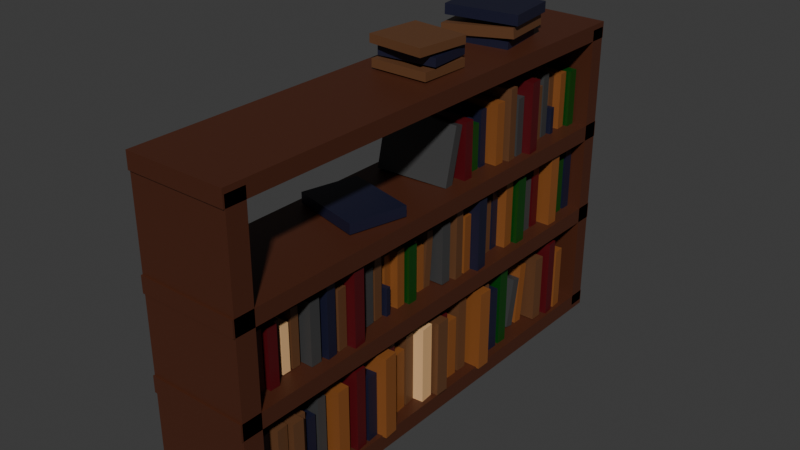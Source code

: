 # Source: BookShelf.blend  (saved by Blender 4.2.66; exported with 4.5.12 LTS)
import bpy
from mathutils import Matrix  # noqa: F401  (used for matrix-valued properties, if any)

bpy.ops.wm.read_factory_settings(use_empty=True)
scene = bpy.context.scene
scene.name = 'Scene'

# ---- collections
col_collection = bpy.data.collections.new('Collection'); scene.collection.children.link(col_collection)

# ---- materials (node trees are filled in below, after node groups)
mat_woodenbookshelf = bpy.data.materials.new('WoodenBookShelf')
mat_tan1 = bpy.data.materials.new('tan1')
mat_tan2 = bpy.data.materials.new('tan2')
mat_greenbook = bpy.data.materials.new('Greenbook')
mat_darkred = bpy.data.materials.new('darkRed')
mat_darkblue = bpy.data.materials.new('darkBlue')
mat_dirtybeige = bpy.data.materials.new('dirtyBeige')
mat_grey = bpy.data.materials.new('Grey')

# ---- material node trees
mat_woodenbookshelf.use_nodes = True; mat_woodenbookshelf.node_tree.nodes.clear()
_N = mat_woodenbookshelf.node_tree.nodes; _L = mat_woodenbookshelf.node_tree.links
n0 = _N.new('ShaderNodeBsdfPrincipled'); n0.name = 'Principled BSDF'; n0.location = (10, 300)
n0.inputs[0].default_value = (0.07257, 0.01924, 0.007731, 1.0)
n1 = _N.new('ShaderNodeOutputMaterial'); n1.name = 'Material Output'; n1.location = (300, 300)
_L.new(n0.outputs[0], n1.inputs[0])
n1.is_active_output = True
mat_tan1.use_nodes = True; mat_tan1.node_tree.nodes.clear()
_N = mat_tan1.node_tree.nodes; _L = mat_tan1.node_tree.links
n0 = _N.new('ShaderNodeBsdfPrincipled'); n0.name = 'Principled BSDF'; n0.location = (10, 300)
n0.inputs[0].default_value = (0.8001, 0.4836, 0.2271, 1.0)
n1 = _N.new('ShaderNodeOutputMaterial'); n1.name = 'Material Output'; n1.location = (300, 300)
_L.new(n0.outputs[0], n1.inputs[0])
n1.is_active_output = True
mat_tan2.use_nodes = True; mat_tan2.node_tree.nodes.clear()
_N = mat_tan2.node_tree.nodes; _L = mat_tan2.node_tree.links
n0 = _N.new('ShaderNodeBsdfPrincipled'); n0.name = 'Principled BSDF'; n0.location = (10, 300)
n0.inputs[0].default_value = (0.2423, 0.08019, 0.0175, 1.0)
n1 = _N.new('ShaderNodeOutputMaterial'); n1.name = 'Material Output'; n1.location = (300, 300)
_L.new(n0.outputs[0], n1.inputs[0])
n1.is_active_output = True
mat_greenbook.use_nodes = True; mat_greenbook.node_tree.nodes.clear()
_N = mat_greenbook.node_tree.nodes; _L = mat_greenbook.node_tree.links
n0 = _N.new('ShaderNodeBsdfPrincipled'); n0.name = 'Principled BSDF'; n0.location = (10, 300)
n0.inputs[0].default_value = (0.001124, 0.05224, 0.002613, 1.0)
n1 = _N.new('ShaderNodeOutputMaterial'); n1.name = 'Material Output'; n1.location = (300, 300)
_L.new(n0.outputs[0], n1.inputs[0])
n1.is_active_output = True
mat_darkred.use_nodes = True; mat_darkred.node_tree.nodes.clear()
_N = mat_darkred.node_tree.nodes; _L = mat_darkred.node_tree.links
n0 = _N.new('ShaderNodeBsdfPrincipled'); n0.name = 'Principled BSDF'; n0.location = (10, 300)
n0.inputs[0].default_value = (0.08666, 0.002105, 0.005153, 1.0)
n1 = _N.new('ShaderNodeOutputMaterial'); n1.name = 'Material Output'; n1.location = (300, 300)
_L.new(n0.outputs[0], n1.inputs[0])
n1.is_active_output = True
mat_darkblue.use_nodes = True; mat_darkblue.node_tree.nodes.clear()
_N = mat_darkblue.node_tree.nodes; _L = mat_darkblue.node_tree.links
n0 = _N.new('ShaderNodeBsdfPrincipled'); n0.name = 'Principled BSDF'; n0.location = (10, 300)
n0.inputs[0].default_value = (0.008831, 0.00969, 0.03009, 1.0)
n1 = _N.new('ShaderNodeOutputMaterial'); n1.name = 'Material Output'; n1.location = (300, 300)
_L.new(n0.outputs[0], n1.inputs[0])
n1.is_active_output = True
mat_dirtybeige.use_nodes = True; mat_dirtybeige.node_tree.nodes.clear()
_N = mat_dirtybeige.node_tree.nodes; _L = mat_dirtybeige.node_tree.links
n0 = _N.new('ShaderNodeBsdfPrincipled'); n0.name = 'Principled BSDF'; n0.location = (10, 300)
n0.inputs[0].default_value = (0.1254, 0.05194, 0.02045, 1.0)
n1 = _N.new('ShaderNodeOutputMaterial'); n1.name = 'Material Output'; n1.location = (300, 300)
_L.new(n0.outputs[0], n1.inputs[0])
n1.is_active_output = True
mat_grey.use_nodes = True; mat_grey.node_tree.nodes.clear()
_N = mat_grey.node_tree.nodes; _L = mat_grey.node_tree.links
n0 = _N.new('ShaderNodeBsdfPrincipled'); n0.name = 'Principled BSDF'; n0.location = (10, 300)
n0.inputs[0].default_value = (0.04864, 0.04864, 0.04864, 1.0)
n1 = _N.new('ShaderNodeOutputMaterial'); n1.name = 'Material Output'; n1.location = (300, 300)
_L.new(n0.outputs[0], n1.inputs[0])
n1.is_active_output = True

# ---- world
world_world = bpy.data.worlds.new('World'); scene.world = world_world
world_world.use_nodes = True; world_world.node_tree.nodes.clear()
_N = world_world.node_tree.nodes; _L = world_world.node_tree.links
n0 = _N.new('ShaderNodeOutputWorld'); n0.name = 'World Output'; n0.location = (300, 300)
n1 = _N.new('ShaderNodeBackground'); n1.name = 'Background'; n1.location = (10, 300)
n1.inputs[0].default_value = (0.05088, 0.05088, 0.05088, 1.0)
_L.new(n1.outputs[0], n0.inputs[0])
n0.is_active_output = True
world_world.color = (0.05088, 0.05088, 0.05088)
world_world.sun_shadow_jitter_overblur = 0.0

# ---- meshes
me_cube_012 = bpy.data.meshes.new('Cube.012')
me_cube_012.from_pydata([(-1.0, -1.0, -1.0), (-1.0, -1.0, 1.0), (-1.0, 1.0, -1.0), (-1.0, 1.0, 1.0), (1.0, -1.0, -1.0), (1.0, -1.0, 1.0), (1.0, 1.0, -1.0), (1.0, 1.0, 1.0), (-0.9443, -40.9, -1.247), (-0.9443, -40.9, 6.14), (-0.9443, -38.25, -1.247), (-0.9443, -38.25, 6.14), (0.9443, -40.9, -1.247), (0.9443, -40.9, 6.14), (0.9443, -38.25, -1.247), (0.9443, -38.25, 6.14), (-0.9443, -41.13, -1.363), (-0.9443, -41.13, -0.9733), (-0.9443, 24.74, -1.363), (-0.9443, 24.74, -0.9733), (0.9443, -41.13, -1.363), (0.9443, -41.13, -0.9733), (0.9443, 24.74, -1.363), (0.9443, 24.74, -0.9733), (-0.9443, -41.13, 1.174), (-0.9443, -41.13, 1.563), (-0.9443, 24.74, 1.174), (-0.9443, 24.74, 1.563), (0.9443, -41.13, 1.174), (0.9443, -41.13, 1.563), (0.9443, 24.74, 1.174), (0.9443, 24.74, 1.563), (-0.9443, -41.13, 3.39), (-0.9443, -41.13, 3.779), (-0.9443, 24.74, 3.39), (-0.9443, 24.74, 3.779), (0.9443, -41.13, 3.39), (0.9443, -41.13, 3.779), (0.9443, 24.74, 3.39), (0.9443, 24.74, 3.779), (-0.9443, -41.13, 5.877), (-0.9443, -41.13, 6.267), (-0.9443, 24.74, 5.877), (-0.9443, 24.74, 6.267), (0.9443, -41.13, 5.877), (0.9443, -41.13, 6.267), (0.9443, 24.74, 5.877), (0.9443, 24.74, 6.267), (-0.9443, 22.39, -1.247), (-0.9443, 22.39, 6.14), (-0.9443, 24.62, -1.247), (-0.9443, 24.62, 6.14), (0.9443, 22.39, -1.247), (0.9443, 22.39, 6.14), (0.9443, 24.62, -1.247), (0.9443, 24.62, 6.14), (-0.9443, -9.139, -0.9883), (-0.9443, -9.139, 0.9002), (-0.9443, -7.251, -0.9883), (-0.9443, -7.251, 0.9002), (0.9443, -9.139, -0.9883), (0.9443, -9.139, 0.9002), (0.9443, -7.251, -0.9883), (0.9443, -7.251, 0.9002), (-0.7548, -5.252, -0.9733), (-0.7548, -5.252, 0.5364), (-0.7548, -3.742, -0.9733), (-0.7548, -3.742, 0.5364), (0.7548, -5.252, -0.9733), (0.7548, -5.252, 0.5364), (0.7548, -3.742, -0.9733), (0.7548, -3.742, 0.5364), (-0.7548, -3.207, -0.9768), (-0.7548, -3.207, 0.8887), (-0.7548, -1.697, -0.9768), (-0.7548, -1.697, 0.8887), (0.7548, -3.207, -0.9768), (0.7548, -3.207, 0.8887), (0.7548, -1.697, -0.9768), (0.7548, -1.697, 0.8887), (-0.7548, -7.132, -0.9832), (-0.7548, -7.132, 0.7997), (-0.7548, -5.623, -0.9832), (-0.7548, -5.623, 0.7997), (0.7548, -7.132, -0.9832), (0.7548, -7.132, 0.7997), (0.7548, -5.623, -0.9832), (0.7548, -5.623, 0.7997), (-0.7994, 3.117, -0.9841), (-0.7994, 3.117, 0.6147), (-0.7994, 4.715, -0.9841), (-0.7994, 4.715, 0.6147), (0.7994, 3.117, -0.9841), (0.7994, 3.117, 0.6147), (0.7994, 4.715, -0.9841), (0.7994, 4.715, 0.6147), (-0.7994, 5.282, -0.9878), (-0.7994, 5.282, 0.9878), (-0.7994, 6.881, -0.9878), (-0.7994, 6.881, 0.9878), (0.7994, 5.282, -0.9878), (0.7994, 5.282, 0.9878), (0.7994, 6.881, -0.9878), (0.7994, 6.881, 0.9878), (-0.7994, 1.125, -0.9946), (-0.7994, 1.125, 0.8936), (-0.7994, 2.724, -0.9946), (-0.7994, 2.724, 0.8936), (0.7994, 1.125, -0.9946), (0.7994, 1.125, 0.8936), (0.7994, 2.724, -0.9946), (0.7994, 2.724, 0.8936), (0.8416, -9.495, -0.9883), (0.8416, -9.495, 0.9002), (0.8651, -11.38, -0.9883), (0.8651, -11.38, 0.9002), (-1.039, -10.71, -0.9883), (-1.039, -10.71, 0.9002), (-1.016, -12.59, -0.9883), (-1.016, -12.59, 0.9002), (0.7013, -13.49, -0.9733), (0.7013, -13.49, 0.5364), (0.7201, -14.99, -0.9733), (0.7201, -14.99, 0.5364), (-0.8023, -14.46, -0.9733), (-0.8023, -14.46, 0.5364), (-0.7835, -15.96, -0.9733), (-0.7835, -15.96, 0.5364), (0.7268, -15.53, -0.9768), (0.7268, -15.53, 0.8887), (0.7456, -17.03, -0.9768), (0.7456, -17.03, 0.8887), (-0.7768, -16.49, -0.9768), (-0.7768, -16.49, 0.8887), (-0.758, -18.0, -0.9768), (-0.758, -18.0, 0.8887), (0.6779, -11.62, -0.9832), (0.6779, -11.62, 0.7997), (0.6967, -13.12, -0.9832), (0.6967, -13.12, 0.7997), (-0.8257, -12.58, -0.9832), (-0.8257, -12.58, 0.7997), (-0.8069, -14.09, -0.9832), (-0.8069, -14.09, 0.7997), (0.9985, -17.57, -1.0), (0.9985, -17.57, 1.0), (1.023, -19.56, -1.0), (1.023, -19.56, 1.0), (-0.9935, -18.85, -1.0), (-0.9935, -18.85, 1.0), (-0.9686, -20.84, -1.0), (-0.9686, -20.84, 1.0), (0.85, -19.8, -0.9841), (0.85, -19.8, 0.6147), (0.8699, -21.4, -0.9841), (0.8699, -21.4, 0.6147), (-0.7424, -20.83, -0.9841), (-0.7424, -20.83, 0.6147), (-0.7225, -22.42, -0.9841), (-0.7225, -22.42, 0.6147), (0.8769, -21.96, -0.9878), (0.8769, -21.96, 0.9878), (0.8969, -23.55, -0.9878), (0.8969, -23.55, 0.9878), (-0.7154, -22.99, -0.9878), (-0.7154, -22.99, 0.9878), (-0.6955, -24.58, -0.9878), (-0.6955, -24.58, 0.9878), (-0.7931, -32.91, -0.9711), (-0.7931, -32.91, 0.6079), (-0.7931, -31.33, -0.9711), (-0.7931, -31.33, 0.6079), (0.786, -32.91, -0.9711), (0.786, -32.91, 0.6079), (0.786, -31.33, -0.9711), (0.786, -31.33, 0.6079), (-0.6347, -29.66, -0.9586), (-0.6347, -29.66, 0.3037), (-0.6347, -28.4, -0.9586), (-0.6347, -28.4, 0.3037), (0.6276, -29.66, -0.9586), (0.6276, -29.66, 0.3037), (0.6276, -28.4, -0.9586), (0.6276, -28.4, 0.3037), (-0.6347, -27.95, -0.9615), (-0.6347, -27.95, 0.5983), (-0.6347, -26.69, -0.9615), (-0.6347, -26.69, 0.5983), (0.6276, -27.95, -0.9615), (0.6276, -27.95, 0.5983), (0.6276, -26.69, -0.9615), (0.6276, -26.69, 0.5983), (-0.6347, -31.23, -0.9669), (-0.6347, -31.23, 0.5239), (-0.6347, -29.97, -0.9669), (-0.6347, -29.97, 0.5239), (0.6276, -31.23, -0.9669), (0.6276, -31.23, 0.5239), (0.6276, -29.97, -0.9669), (0.6276, -29.97, 0.5239), (-0.8397, -26.11, -0.9578), (-0.8397, -26.11, 0.7144), (-0.8397, -24.43, -0.9578), (-0.8397, -24.43, 0.7144), (0.8326, -26.11, -0.9578), (0.8326, -26.11, 0.7144), (0.8326, -24.43, -0.9578), (0.8326, -24.43, 0.7144), (0.7001, -33.21, -0.9711), (0.7001, -33.21, 0.6079), (0.7198, -34.78, -0.9711), (0.7198, -34.78, 0.6079), (-0.8726, -34.22, -0.9711), (-0.8726, -34.22, 0.6079), (-0.8529, -35.79, -0.9711), (-0.8529, -35.79, 0.6079), (0.5632, -34.98, -0.9669), (0.5632, -34.98, 0.5239), (0.579, -36.24, -0.9669), (0.579, -36.24, 0.5239), (-0.6939, -35.79, -0.9669), (-0.6939, -35.79, 0.5239), (-0.6782, -37.05, -0.9669), (-0.6782, -37.05, 0.5239), (-0.8226, 8.208, 1.544), (-0.8226, 8.208, 3.187), (-0.8226, 9.851, 1.544), (-0.8226, 9.851, 3.187), (0.8204, 8.208, 1.544), (0.8204, 8.208, 3.187), (0.8204, 9.851, 1.544), (0.8204, 9.851, 3.187), (-0.6578, 11.59, 1.557), (-0.6578, 11.59, 2.87), (-0.6578, 12.9, 1.557), (-0.6578, 12.9, 2.87), (0.6555, 11.59, 1.557), (0.6555, 11.59, 2.87), (0.6555, 12.9, 1.557), (0.6555, 12.9, 2.87), (-0.6578, 13.37, 1.554), (-0.6578, 13.37, 3.177), (-0.6578, 14.68, 1.554), (-0.6578, 14.68, 3.177), (0.6555, 13.37, 1.554), (0.6555, 13.37, 3.177), (0.6555, 14.68, 1.554), (0.6555, 14.68, 3.177), (-0.6578, 9.954, 1.548), (-0.6578, 9.954, 3.099), (-0.6578, 11.27, 1.548), (-0.6578, 11.27, 3.099), (0.6555, 9.954, 1.548), (0.6555, 9.954, 3.099), (0.6555, 11.27, 1.548), (0.6555, 11.27, 3.099), (-0.8711, 15.29, 1.557), (-0.8711, 15.29, 3.297), (-0.8711, 17.03, 1.557), (-0.8711, 17.03, 3.297), (0.8688, 15.29, 1.557), (0.8688, 15.29, 3.297), (0.8688, 17.03, 1.557), (0.8688, 17.03, 3.297), (-0.6966, 18.87, 1.57), (-0.6966, 18.87, 2.961), (-0.6966, 20.26, 1.57), (-0.6966, 20.26, 2.961), (0.6943, 18.87, 1.57), (0.6943, 18.87, 2.961), (0.6943, 20.26, 1.57), (0.6943, 20.26, 2.961), (-0.6966, 20.75, 1.567), (-0.6966, 20.75, 3.286), (-0.6966, 22.14, 1.567), (-0.6966, 22.14, 3.286), (0.6943, 20.75, 1.567), (0.6943, 20.75, 3.286), (0.6943, 22.14, 1.567), (0.6943, 22.14, 3.286), (-0.6966, 17.14, 1.561), (-0.6966, 17.14, 3.204), (-0.6966, 18.53, 1.561), (-0.6966, 18.53, 3.204), (0.6943, 17.14, 1.561), (0.6943, 17.14, 3.204), (0.6943, 18.53, 1.561), (0.6943, 18.53, 3.204), (0.731, 7.898, 1.555), (0.731, 7.898, 3.198), (0.7515, 6.262, 1.555), (0.7515, 6.262, 3.198), (-0.9054, 6.845, 1.555), (-0.9054, 6.845, 3.198), (-0.8849, 5.208, 1.555), (-0.8849, 5.208, 3.198), (0.609, 4.424, 1.568), (0.609, 4.424, 2.882), (0.6254, 3.116, 1.568), (0.6254, 3.116, 2.882), (-0.6991, 3.582, 1.568), (-0.6991, 3.582, 2.882), (-0.6827, 2.274, 1.568), (-0.6827, 2.274, 2.882), (0.6312, 2.652, 1.565), (0.6312, 2.652, 3.188), (0.6475, 1.344, 1.565), (0.6475, 1.344, 3.188), (-0.6769, 1.81, 1.565), (-0.6769, 1.81, 3.188), (-0.6606, 0.5021, 1.565), (-0.6606, 0.5021, 3.188), (0.5886, 6.053, 1.56), (0.5886, 6.053, 3.111), (0.605, 4.745, 1.56), (0.605, 4.745, 3.111), (-0.7195, 5.211, 1.56), (-0.7195, 5.211, 3.111), (-0.7031, 3.903, 1.56), (-0.7031, 3.903, 3.111), (0.8675, 0.8767, 1.545), (0.8675, 0.8767, 3.285), (0.8892, -0.8563, 1.545), (0.8892, -0.8563, 3.285), (-0.8654, -0.2388, 1.545), (-0.8654, -0.2388, 3.285), (-0.8438, -1.972, 1.545), (-0.8438, -1.972, 3.285), (0.7383, -1.07, 1.559), (0.7383, -1.07, 2.95), (0.7556, -2.456, 1.559), (0.7556, -2.456, 2.95), (-0.647, -1.962, 1.559), (-0.647, -1.962, 2.95), (-0.6297, -3.347, 1.559), (-0.6297, -3.347, 2.95), (0.7618, -2.947, 1.556), (0.7618, -2.947, 3.274), (0.7791, -4.332, 1.556), (0.7791, -4.332, 3.274), (-0.6235, -3.838, 1.556), (-0.6235, -3.838, 3.274), (-0.6062, -5.224, 1.556), (-0.6062, -5.224, 3.274), (-0.6911, -12.47, 1.556), (-0.6911, -12.47, 2.929), (-0.6911, -11.1, 1.556), (-0.6911, -11.1, 2.929), (0.6826, -12.47, 1.556), (0.6826, -12.47, 2.929), (0.6826, -11.1, 1.556), (0.6826, -11.1, 2.929), (-0.5533, -9.645, 1.555), (-0.5533, -9.645, 2.653), (-0.5533, -8.547, 1.555), (-0.5533, -8.547, 2.653), (0.5448, -9.645, 1.555), (0.5448, -9.645, 2.653), (0.5448, -8.547, 1.555), (0.5448, -8.547, 2.653), (-0.5533, -8.461, 1.563), (-0.5533, -7.851, 2.915), (-0.5533, -7.366, 1.547), (-0.5533, -6.756, 2.899), (0.5448, -8.461, 1.563), (0.5448, -7.851, 2.915), (0.5448, -7.366, 1.547), (0.5448, -6.756, 2.899), (-0.5533, -11.01, 1.559), (-0.5533, -11.01, 2.856), (-0.5533, -9.915, 1.559), (-0.5533, -9.915, 2.856), (0.5448, -11.01, 1.559), (0.5448, -11.01, 2.856), (0.5448, -9.915, 1.559), (0.5448, -9.915, 2.856), (-0.7316, -6.552, 1.582), (-0.7316, -6.552, 3.037), (-0.7316, -5.097, 1.582), (-0.7316, -5.097, 3.037), (0.7232, -6.552, 1.582), (0.7232, -6.552, 3.037), (0.7232, -5.097, 1.582), (0.7232, -5.097, 3.037), (0.6079, -12.73, 1.556), (0.6079, -12.73, 2.929), (0.6251, -14.1, 1.556), (0.6251, -14.1, 2.929), (-0.7603, -13.61, 1.556), (-0.7603, -13.61, 2.929), (-0.7431, -14.98, 1.556), (-0.7431, -14.98, 2.929), (0.4889, -14.27, 1.559), (0.4889, -14.27, 2.856), (0.5026, -15.37, 1.559), (0.5026, -15.37, 2.856), (-0.6048, -14.98, 1.559), (-0.6048, -14.98, 2.856), (-0.5911, -16.07, 1.559), (-0.5911, -16.07, 2.856), (0.6169, 21.19, -0.9662), (0.6169, 21.19, 0.2579), (0.6322, 19.97, -0.9662), (0.6322, 19.97, 0.2579), (-0.6023, 20.41, -0.9662), (-0.6023, 20.41, 0.2579), (-0.587, 19.19, -0.9662), (-0.587, 19.19, 0.2579), (0.85, 19.59, -0.9841), (0.85, 19.59, 0.6147), (0.8699, 18.0, -0.9841), (0.8699, 18.0, 0.6147), (-0.7424, 18.56, -0.9841), (-0.7424, 18.56, 0.6147), (-0.7225, 16.97, -0.9841), (-0.7225, 16.97, 0.6147), (0.8769, 17.43, -0.9878), (0.8769, 17.43, 0.9878), (0.8969, 15.84, -0.9878), (0.8969, 15.84, 0.9878), (-0.7154, 16.41, -0.9878), (-0.7154, 16.41, 0.9878), (-0.6955, 14.81, -0.9878), (-0.6955, 14.81, 0.9878), (-0.6347, 9.056, -0.9258), (-0.6347, 10.34, 0.315), (-0.6347, 10.3, -0.9676), (-0.6347, 11.58, 0.2732), (0.6276, 9.056, -0.9258), (0.6276, 10.34, 0.315), (0.6276, 10.3, -0.9676), (0.6276, 11.58, 0.2732), (-0.6347, 11.06, -0.976), (-0.6347, 11.88, 0.5769), (-0.6347, 12.32, -0.9975), (-0.6347, 13.14, 0.5553), (0.6276, 11.06, -0.976), (0.6276, 11.88, 0.5769), (0.6276, 12.32, -0.9975), (0.6276, 13.14, 0.5553), (-0.6347, 7.514, -0.9579), (-0.6347, 6.8, 0.5272), (-0.6347, 8.771, -0.9383), (-0.6347, 8.057, 0.5469), (0.6276, 7.514, -0.9579), (0.6276, 6.8, 0.5272), (0.6276, 8.771, -0.9383), (0.6276, 8.057, 0.5469), (-0.8397, 13.29, -0.9578), (-0.8397, 13.29, 0.7144), (-0.8397, 14.96, -0.9578), (-0.8397, 14.96, 0.7144), (0.8326, 13.29, -0.9578), (0.8326, 13.29, 0.7144), (0.8326, 14.96, -0.9578), (0.8326, 14.96, 0.7144), (0.6442, -15.57, 1.556), (0.6442, -15.57, 2.235), (0.6527, -16.24, 1.556), (0.6527, -16.24, 2.235), (-0.03265, -16.0, 1.556), (-0.03265, -16.0, 2.235), (-0.02419, -16.68, 1.556), (-0.02419, -16.68, 2.235), (0.609, -18.25, 1.58), (0.609, -18.25, 2.893), (0.6254, -19.56, 1.58), (0.6254, -19.56, 2.893), (-0.6991, -19.09, 1.58), (-0.6991, -19.09, 2.893), (-0.6827, -20.4, 1.58), (-0.6827, -20.4, 2.893), (0.6312, -20.02, 1.577), (0.6312, -20.02, 3.2), (0.6475, -21.33, 1.577), (0.6475, -21.33, 3.2), (-0.6769, -20.87, 1.577), (-0.6769, -20.87, 3.2), (-0.6606, -22.17, 1.577), (-0.6606, -22.17, 3.2), (0.5886, -16.62, 1.571), (0.5886, -16.62, 3.122), (0.605, -17.93, 1.571), (0.605, -17.93, 3.122), (-0.7195, -17.46, 1.571), (-0.7195, -17.46, 3.122), (-0.7031, -18.77, 1.571), (-0.7031, -18.77, 3.122), (0.8675, -21.8, 1.557), (0.8675, -21.8, 3.297), (0.8892, -23.53, 1.557), (0.8892, -23.53, 3.297), (-0.8654, -22.91, 1.557), (-0.8654, -22.91, 3.297), (-0.8438, -24.65, 1.557), (-0.8438, -24.65, 3.297), (0.7383, -23.75, 1.57), (0.7383, -23.75, 2.961), (0.7556, -25.13, 1.57), (0.7556, -25.13, 2.961), (-0.647, -24.64, 1.57), (-0.647, -24.64, 2.961), (-0.6297, -26.02, 1.57), (-0.6297, -26.02, 2.961), (0.7618, -25.62, 1.567), (0.7618, -25.62, 3.286), (0.7791, -27.01, 1.567), (0.7791, -27.01, 3.286), (-0.6235, -26.51, 1.567), (-0.6235, -26.51, 3.286), (-0.6062, -27.9, 1.567), (-0.6062, -27.9, 3.286), (-0.6911, -35.15, 1.567), (-0.6911, -35.15, 2.941), (-0.6911, -33.77, 1.567), (-0.6911, -33.77, 2.941), (0.6826, -35.15, 1.567), (0.6826, -35.15, 2.941), (0.6826, -33.77, 1.567), (0.6826, -33.77, 2.941), (-0.5533, -32.32, 1.578), (-0.5533, -32.32, 2.676), (-0.5533, -31.22, 1.578), (-0.5533, -31.22, 2.676), (0.5448, -32.32, 1.578), (0.5448, -32.32, 2.676), (0.5448, -31.22, 1.578), (0.5448, -31.22, 2.676), (-0.5533, -30.83, 1.575), (-0.5533, -30.83, 2.932), (-0.5533, -29.74, 1.575), (-0.5533, -29.74, 2.932), (0.5448, -30.83, 1.575), (0.5448, -30.83, 2.932), (0.5448, -29.74, 1.575), (0.5448, -29.74, 2.932), (-0.5533, -33.69, 1.571), (-0.5533, -33.69, 2.868), (-0.5533, -32.59, 1.571), (-0.5533, -32.59, 2.868), (0.5448, -33.69, 1.571), (0.5448, -33.69, 2.868), (0.5448, -32.59, 1.571), (0.5448, -32.59, 2.868), (-0.7316, -29.23, 1.57), (-0.7316, -29.23, 3.025), (-0.7316, -27.77, 1.57), (-0.7316, -27.77, 3.025), (0.7232, -29.23, 1.57), (0.7232, -29.23, 3.025), (0.7232, -27.77, 1.57), (0.7232, -27.77, 3.025), (0.6079, -35.41, 1.567), (0.6079, -35.41, 2.941), (0.6251, -36.78, 1.567), (0.6251, -36.78, 2.941), (-0.7603, -36.29, 1.567), (-0.7603, -36.29, 2.941), (-0.7431, -37.66, 1.567), (-0.7431, -37.66, 2.941), (0.4889, -36.95, 1.571), (0.4889, -36.95, 2.868), (0.5026, -38.04, 1.571), (0.5026, -38.04, 2.868), (-0.6048, -37.65, 1.571), (-0.6048, -37.65, 2.868), (-0.5911, -38.75, 1.571), (-0.5911, -38.75, 2.868), (-0.6911, 20.59, 3.781), (-0.6911, 20.59, 5.154), (-0.6911, 21.96, 3.781), (-0.6911, 21.96, 5.154), (0.6826, 20.59, 3.781), (0.6826, 20.59, 5.154), (0.6826, 21.96, 3.781), (0.6826, 21.96, 5.154), (0.6079, 20.33, 3.781), (0.6079, 20.33, 5.154), (0.6251, 18.96, 3.781), (0.6251, 18.96, 5.154), (-0.7603, 19.45, 3.781), (-0.7603, 19.45, 5.154), (-0.7431, 18.08, 3.781), (-0.7431, 18.08, 5.154), (0.4889, 18.79, 3.784), (0.4889, 18.79, 5.081), (0.5026, 17.69, 3.784), (0.5026, 17.69, 5.081), (-0.6048, 18.08, 3.784), (-0.6048, 18.08, 5.081), (-0.5911, 16.99, 3.784), (-0.5911, 16.99, 5.081), (0.6442, 17.49, 3.746), (0.6442, 17.49, 4.426), (0.6527, 16.82, 3.746), (0.6527, 16.82, 4.426), (-0.03265, 17.06, 3.746), (-0.03265, 17.06, 4.426), (-0.02419, 16.38, 3.746), (-0.02419, 16.38, 4.426), (0.609, 14.81, 3.77), (0.609, 14.81, 5.084), (0.6254, 13.5, 3.77), (0.6254, 13.5, 5.084), (-0.6991, 13.97, 3.77), (-0.6991, 13.97, 5.084), (-0.6827, 12.66, 3.77), (-0.6827, 12.66, 5.084), (0.6312, 13.04, 3.767), (0.6312, 13.04, 5.39), (0.6475, 11.73, 3.767), (0.6475, 11.73, 5.39), (-0.6769, 12.2, 3.767), (-0.6769, 12.2, 5.39), (-0.6606, 10.89, 3.767), (-0.6606, 10.89, 5.39), (0.5886, 16.44, 3.762), (0.5886, 16.44, 5.313), (0.605, 15.13, 3.762), (0.605, 15.13, 5.313), (-0.7195, 15.6, 3.762), (-0.7195, 15.6, 5.313), (-0.7031, 14.29, 3.762), (-0.7031, 14.29, 5.313), (0.8675, 11.26, 3.747), (0.8675, 11.26, 5.487), (0.8892, 9.529, 3.747), (0.8892, 9.529, 5.487), (-0.8654, 10.15, 3.747), (-0.8654, 10.15, 5.487), (-0.8438, 8.414, 3.747), (-0.8438, 8.414, 5.487), (0.7383, 9.315, 3.761), (0.7383, 9.315, 5.152), (0.7556, 7.93, 3.761), (0.7556, 7.93, 5.152), (-0.647, 8.423, 3.761), (-0.647, 8.423, 5.152), (-0.6297, 7.038, 3.761), (-0.6297, 7.038, 5.152), (0.7618, 7.439, 3.758), (0.7618, 7.439, 5.476), (0.7791, 6.053, 3.758), (0.7791, 6.053, 5.476), (-0.6235, 6.547, 3.758), (-0.6235, 6.547, 5.476), (-0.6062, 5.162, 3.758), (-0.6062, 5.162, 5.476), (-0.6911, -2.087, 3.758), (-0.6911, -2.087, 5.131), (-0.6911, -0.7132, 3.758), (-0.6911, -0.7132, 5.131), (0.6826, -2.087, 3.758), (0.6826, -2.087, 5.131), (0.6826, -0.7132, 3.758), (0.6826, -0.7132, 5.131), (-0.5533, 0.7406, 3.769), (-0.5533, 0.7406, 4.867), (-0.5533, 1.839, 3.769), (-0.5533, 1.839, 4.867), (0.5448, 0.7406, 3.769), (0.5448, 0.7406, 4.867), (0.5448, 1.839, 3.769), (0.5448, 1.839, 4.867), (-0.5533, 2.228, 3.766), (-0.5533, 2.228, 5.123), (-0.5533, 3.326, 3.766), (-0.5533, 3.326, 5.123), (0.5448, 2.228, 3.766), (0.5448, 2.228, 5.123), (0.5448, 3.326, 3.766), (0.5448, 3.326, 5.123), (-0.5533, -0.6271, 3.761), (-0.5533, -0.6271, 5.058), (-0.5533, 0.471, 3.761), (-0.5533, 0.471, 5.058), (0.5448, -0.6271, 3.761), (0.5448, -0.6271, 5.058), (0.5448, 0.471, 3.761), (0.5448, 0.471, 5.058), (-0.7316, 3.833, 3.784), (-0.7316, 3.833, 5.239), (-0.7316, 5.288, 3.784), (-0.7316, 5.288, 5.239), (0.7232, 3.833, 3.784), (0.7232, 3.833, 5.239), (0.7232, 5.288, 3.784), (0.7232, 5.288, 5.239), (0.6079, -3.927, 3.729), (0.6079, -2.12, 5.064), (0.6251, -5.256, 3.788), (0.6251, -3.449, 5.122), (-0.7603, -4.783, 3.767), (-0.7603, -2.975, 5.101), (-0.7431, -6.112, 3.825), (-0.7431, -4.304, 5.16), (-0.7602, 12.98, 6.823), (-0.6063, 5.442, 6.845), (-0.7607, 13.0, 7.07), (-0.6068, 5.465, 7.093), (0.599, 14.41, 6.823), (0.7528, 6.87, 6.845), (0.5985, 14.43, 7.07), (0.7524, 6.893, 7.093), (0.5251, 14.32, 6.776), (0.679, 6.788, 6.799), (0.5425, 14.32, 6.529), (0.6964, 6.784, 6.552), (-0.8283, 12.89, 6.617), (-0.6744, 5.351, 6.64), (-0.8109, 12.88, 6.37), (-0.657, 5.346, 6.393), (-0.669, 13.01, 6.248), (-0.5237, 5.892, 6.248), (-0.669, 13.01, 6.446), (-0.5237, 5.892, 6.446), (0.4175, 14.15, 6.248), (0.5628, 7.034, 6.248), (0.4175, 14.15, 6.446), (0.5628, 7.034, 6.446), (-0.589, -1.765, 6.532), (-0.5129, -7.829, 6.551), (-0.5892, -1.746, 6.73), (-0.5131, -7.81, 6.749), (0.5047, -1.058, 6.532), (0.5808, -7.122, 6.551), (0.5045, -1.04, 6.73), (0.5806, -7.104, 6.749), (-0.5101, -1.06, 6.801), (-0.5932, -8.56, 6.823), (-0.5099, -1.041, 6.999), (-0.593, -8.542, 7.021), (0.5846, -1.684, 6.801), (0.5014, -9.184, 6.823), (0.5848, -1.666, 6.999), (0.5016, -9.166, 7.021), (-0.5533, -1.382, 6.286), (-0.5533, -8.573, 6.307), (-0.5533, -1.364, 6.484), (-0.5533, -8.554, 6.505), (0.5448, -1.382, 6.286), (0.5448, -8.573, 6.307), (0.5448, -1.364, 6.484), (0.5448, -8.554, 6.505), (-0.5399, -11.52, 3.806), (-0.8003, -18.9, 3.806), (-0.5399, -11.52, 4.053), (-0.8003, -18.9, 4.053), (0.7919, -13.94, 3.806), (0.5315, -21.32, 3.806), (0.7919, -13.94, 4.053), (0.5315, -21.32, 4.053)], [], [(0, 1, 3, 2), (2, 3, 7, 6), (6, 7, 5, 4), (4, 5, 1, 0), (2, 6, 4, 0), (7, 3, 1, 5), (8, 9, 11, 10), (10, 11, 15, 14), (14, 15, 13, 12), (12, 13, 9, 8), (10, 14, 12, 8), (15, 11, 9, 13), (16, 17, 19, 18), (18, 19, 23, 22), (22, 23, 21, 20), (20, 21, 17, 16), (18, 22, 20, 16), (23, 19, 17, 21), (24, 25, 27, 26), (26, 27, 31, 30), (30, 31, 29, 28), (28, 29, 25, 24), (26, 30, 28, 24), (31, 27, 25, 29), (32, 33, 35, 34), (34, 35, 39, 38), (38, 39, 37, 36), (36, 37, 33, 32), (34, 38, 36, 32), (39, 35, 33, 37), (40, 41, 43, 42), (42, 43, 47, 46), (46, 47, 45, 44), (44, 45, 41, 40), (42, 46, 44, 40), (47, 43, 41, 45), (48, 49, 51, 50), (50, 51, 55, 54), (54, 55, 53, 52), (52, 53, 49, 48), (50, 54, 52, 48), (55, 51, 49, 53), (56, 57, 59, 58), (58, 59, 63, 62), (62, 63, 61, 60), (60, 61, 57, 56), (58, 62, 60, 56), (63, 59, 57, 61), (64, 65, 67, 66), (66, 67, 71, 70), (70, 71, 69, 68), (68, 69, 65, 64), (66, 70, 68, 64), (71, 67, 65, 69), (72, 73, 75, 74), (74, 75, 79, 78), (78, 79, 77, 76), (76, 77, 73, 72), (74, 78, 76, 72), (79, 75, 73, 77), (80, 81, 83, 82), (82, 83, 87, 86), (86, 87, 85, 84), (84, 85, 81, 80), (82, 86, 84, 80), (87, 83, 81, 85), (88, 89, 91, 90), (90, 91, 95, 94), (94, 95, 93, 92), (92, 93, 89, 88), (90, 94, 92, 88), (95, 91, 89, 93), (96, 97, 99, 98), (98, 99, 103, 102), (102, 103, 101, 100), (100, 101, 97, 96), (98, 102, 100, 96), (103, 99, 97, 101), (104, 105, 107, 106), (106, 107, 111, 110), (110, 111, 109, 108), (108, 109, 105, 104), (106, 110, 108, 104), (111, 107, 105, 109), (112, 113, 115, 114), (114, 115, 119, 118), (118, 119, 117, 116), (116, 117, 113, 112), (114, 118, 116, 112), (119, 115, 113, 117), (120, 121, 123, 122), (122, 123, 127, 126), (126, 127, 125, 124), (124, 125, 121, 120), (122, 126, 124, 120), (127, 123, 121, 125), (128, 129, 131, 130), (130, 131, 135, 134), (134, 135, 133, 132), (132, 133, 129, 128), (130, 134, 132, 128), (135, 131, 129, 133), (136, 137, 139, 138), (138, 139, 143, 142), (142, 143, 141, 140), (140, 141, 137, 136), (138, 142, 140, 136), (143, 139, 137, 141), (144, 145, 147, 146), (146, 147, 151, 150), (150, 151, 149, 148), (148, 149, 145, 144), (146, 150, 148, 144), (151, 147, 145, 149), (152, 153, 155, 154), (154, 155, 159, 158), (158, 159, 157, 156), (156, 157, 153, 152), (154, 158, 156, 152), (159, 155, 153, 157), (160, 161, 163, 162), (162, 163, 167, 166), (166, 167, 165, 164), (164, 165, 161, 160), (162, 166, 164, 160), (167, 163, 161, 165), (168, 169, 171, 170), (170, 171, 175, 174), (174, 175, 173, 172), (172, 173, 169, 168), (170, 174, 172, 168), (175, 171, 169, 173), (176, 177, 179, 178), (178, 179, 183, 182), (182, 183, 181, 180), (180, 181, 177, 176), (178, 182, 180, 176), (183, 179, 177, 181), (184, 185, 187, 186), (186, 187, 191, 190), (190, 191, 189, 188), (188, 189, 185, 184), (186, 190, 188, 184), (191, 187, 185, 189), (192, 193, 195, 194), (194, 195, 199, 198), (198, 199, 197, 196), (196, 197, 193, 192), (194, 198, 196, 192), (199, 195, 193, 197), (200, 201, 203, 202), (202, 203, 207, 206), (206, 207, 205, 204), (204, 205, 201, 200), (202, 206, 204, 200), (207, 203, 201, 205), (208, 209, 211, 210), (210, 211, 215, 214), (214, 215, 213, 212), (212, 213, 209, 208), (210, 214, 212, 208), (215, 211, 209, 213), (216, 217, 219, 218), (218, 219, 223, 222), (222, 223, 221, 220), (220, 221, 217, 216), (218, 222, 220, 216), (223, 219, 217, 221), (224, 225, 227, 226), (226, 227, 231, 230), (230, 231, 229, 228), (228, 229, 225, 224), (226, 230, 228, 224), (231, 227, 225, 229), (232, 233, 235, 234), (234, 235, 239, 238), (238, 239, 237, 236), (236, 237, 233, 232), (234, 238, 236, 232), (239, 235, 233, 237), (240, 241, 243, 242), (242, 243, 247, 246), (246, 247, 245, 244), (244, 245, 241, 240), (242, 246, 244, 240), (247, 243, 241, 245), (248, 249, 251, 250), (250, 251, 255, 254), (254, 255, 253, 252), (252, 253, 249, 248), (250, 254, 252, 248), (255, 251, 249, 253), (256, 257, 259, 258), (258, 259, 263, 262), (262, 263, 261, 260), (260, 261, 257, 256), (258, 262, 260, 256), (263, 259, 257, 261), (264, 265, 267, 266), (266, 267, 271, 270), (270, 271, 269, 268), (268, 269, 265, 264), (266, 270, 268, 264), (271, 267, 265, 269), (272, 273, 275, 274), (274, 275, 279, 278), (278, 279, 277, 276), (276, 277, 273, 272), (274, 278, 276, 272), (279, 275, 273, 277), (280, 281, 283, 282), (282, 283, 287, 286), (286, 287, 285, 284), (284, 285, 281, 280), (282, 286, 284, 280), (287, 283, 281, 285), (288, 289, 291, 290), (290, 291, 295, 294), (294, 295, 293, 292), (292, 293, 289, 288), (290, 294, 292, 288), (295, 291, 289, 293), (296, 297, 299, 298), (298, 299, 303, 302), (302, 303, 301, 300), (300, 301, 297, 296), (298, 302, 300, 296), (303, 299, 297, 301), (304, 305, 307, 306), (306, 307, 311, 310), (310, 311, 309, 308), (308, 309, 305, 304), (306, 310, 308, 304), (311, 307, 305, 309), (312, 313, 315, 314), (314, 315, 319, 318), (318, 319, 317, 316), (316, 317, 313, 312), (314, 318, 316, 312), (319, 315, 313, 317), (320, 321, 323, 322), (322, 323, 327, 326), (326, 327, 325, 324), (324, 325, 321, 320), (322, 326, 324, 320), (327, 323, 321, 325), (328, 329, 331, 330), (330, 331, 335, 334), (334, 335, 333, 332), (332, 333, 329, 328), (330, 334, 332, 328), (335, 331, 329, 333), (336, 337, 339, 338), (338, 339, 343, 342), (342, 343, 341, 340), (340, 341, 337, 336), (338, 342, 340, 336), (343, 339, 337, 341), (344, 345, 347, 346), (346, 347, 351, 350), (350, 351, 349, 348), (348, 349, 345, 344), (346, 350, 348, 344), (351, 347, 345, 349), (352, 353, 355, 354), (354, 355, 359, 358), (358, 359, 357, 356), (356, 357, 353, 352), (354, 358, 356, 352), (359, 355, 353, 357), (360, 361, 363, 362), (362, 363, 367, 366), (366, 367, 365, 364), (364, 365, 361, 360), (362, 366, 364, 360), (367, 363, 361, 365), (368, 369, 371, 370), (370, 371, 375, 374), (374, 375, 373, 372), (372, 373, 369, 368), (370, 374, 372, 368), (375, 371, 369, 373), (376, 377, 379, 378), (378, 379, 383, 382), (382, 383, 381, 380), (380, 381, 377, 376), (378, 382, 380, 376), (383, 379, 377, 381), (384, 385, 387, 386), (386, 387, 391, 390), (390, 391, 389, 388), (388, 389, 385, 384), (386, 390, 388, 384), (391, 387, 385, 389), (392, 393, 395, 394), (394, 395, 399, 398), (398, 399, 397, 396), (396, 397, 393, 392), (394, 398, 396, 392), (399, 395, 393, 397), (400, 401, 403, 402), (402, 403, 407, 406), (406, 407, 405, 404), (404, 405, 401, 400), (402, 406, 404, 400), (407, 403, 401, 405), (408, 409, 411, 410), (410, 411, 415, 414), (414, 415, 413, 412), (412, 413, 409, 408), (410, 414, 412, 408), (415, 411, 409, 413), (416, 417, 419, 418), (418, 419, 423, 422), (422, 423, 421, 420), (420, 421, 417, 416), (418, 422, 420, 416), (423, 419, 417, 421), (424, 425, 427, 426), (426, 427, 431, 430), (430, 431, 429, 428), (428, 429, 425, 424), (426, 430, 428, 424), (431, 427, 425, 429), (432, 433, 435, 434), (434, 435, 439, 438), (438, 439, 437, 436), (436, 437, 433, 432), (434, 438, 436, 432), (439, 435, 433, 437), (440, 441, 443, 442), (442, 443, 447, 446), (446, 447, 445, 444), (444, 445, 441, 440), (442, 446, 444, 440), (447, 443, 441, 445), (448, 449, 451, 450), (450, 451, 455, 454), (454, 455, 453, 452), (452, 453, 449, 448), (450, 454, 452, 448), (455, 451, 449, 453), (456, 457, 459, 458), (458, 459, 463, 462), (462, 463, 461, 460), (460, 461, 457, 456), (458, 462, 460, 456), (463, 459, 457, 461), (464, 465, 467, 466), (466, 467, 471, 470), (470, 471, 469, 468), (468, 469, 465, 464), (466, 470, 468, 464), (471, 467, 465, 469), (472, 473, 475, 474), (474, 475, 479, 478), (478, 479, 477, 476), (476, 477, 473, 472), (474, 478, 476, 472), (479, 475, 473, 477), (480, 481, 483, 482), (482, 483, 487, 486), (486, 487, 485, 484), (484, 485, 481, 480), (482, 486, 484, 480), (487, 483, 481, 485), (488, 489, 491, 490), (490, 491, 495, 494), (494, 495, 493, 492), (492, 493, 489, 488), (490, 494, 492, 488), (495, 491, 489, 493), (496, 497, 499, 498), (498, 499, 503, 502), (502, 503, 501, 500), (500, 501, 497, 496), (498, 502, 500, 496), (503, 499, 497, 501), (504, 505, 507, 506), (506, 507, 511, 510), (510, 511, 509, 508), (508, 509, 505, 504), (506, 510, 508, 504), (511, 507, 505, 509), (512, 513, 515, 514), (514, 515, 519, 518), (518, 519, 517, 516), (516, 517, 513, 512), (514, 518, 516, 512), (519, 515, 513, 517), (520, 521, 523, 522), (522, 523, 527, 526), (526, 527, 525, 524), (524, 525, 521, 520), (522, 526, 524, 520), (527, 523, 521, 525), (528, 529, 531, 530), (530, 531, 535, 534), (534, 535, 533, 532), (532, 533, 529, 528), (530, 534, 532, 528), (535, 531, 529, 533), (536, 537, 539, 538), (538, 539, 543, 542), (542, 543, 541, 540), (540, 541, 537, 536), (538, 542, 540, 536), (543, 539, 537, 541), (544, 545, 547, 546), (546, 547, 551, 550), (550, 551, 549, 548), (548, 549, 545, 544), (546, 550, 548, 544), (551, 547, 545, 549), (552, 553, 555, 554), (554, 555, 559, 558), (558, 559, 557, 556), (556, 557, 553, 552), (554, 558, 556, 552), (559, 555, 553, 557), (560, 561, 563, 562), (562, 563, 567, 566), (566, 567, 565, 564), (564, 565, 561, 560), (562, 566, 564, 560), (567, 563, 561, 565), (568, 569, 571, 570), (570, 571, 575, 574), (574, 575, 573, 572), (572, 573, 569, 568), (570, 574, 572, 568), (575, 571, 569, 573), (576, 577, 579, 578), (578, 579, 583, 582), (582, 583, 581, 580), (580, 581, 577, 576), (578, 582, 580, 576), (583, 579, 577, 581), (584, 585, 587, 586), (586, 587, 591, 590), (590, 591, 589, 588), (588, 589, 585, 584), (586, 590, 588, 584), (591, 587, 585, 589), (592, 593, 595, 594), (594, 595, 599, 598), (598, 599, 597, 596), (596, 597, 593, 592), (594, 598, 596, 592), (599, 595, 593, 597), (600, 601, 603, 602), (602, 603, 607, 606), (606, 607, 605, 604), (604, 605, 601, 600), (602, 606, 604, 600), (607, 603, 601, 605), (608, 609, 611, 610), (610, 611, 615, 614), (614, 615, 613, 612), (612, 613, 609, 608), (610, 614, 612, 608), (615, 611, 609, 613), (616, 617, 619, 618), (618, 619, 623, 622), (622, 623, 621, 620), (620, 621, 617, 616), (618, 622, 620, 616), (623, 619, 617, 621), (624, 625, 627, 626), (626, 627, 631, 630), (630, 631, 629, 628), (628, 629, 625, 624), (626, 630, 628, 624), (631, 627, 625, 629), (632, 633, 635, 634), (634, 635, 639, 638), (638, 639, 637, 636), (636, 637, 633, 632), (634, 638, 636, 632), (639, 635, 633, 637), (640, 641, 643, 642), (642, 643, 647, 646), (646, 647, 645, 644), (644, 645, 641, 640), (642, 646, 644, 640), (647, 643, 641, 645), (648, 649, 651, 650), (650, 651, 655, 654), (654, 655, 653, 652), (652, 653, 649, 648), (650, 654, 652, 648), (655, 651, 649, 653), (656, 657, 659, 658), (658, 659, 663, 662), (662, 663, 661, 660), (660, 661, 657, 656), (658, 662, 660, 656), (663, 659, 657, 661), (664, 665, 667, 666), (666, 667, 671, 670), (670, 671, 669, 668), (668, 669, 665, 664), (666, 670, 668, 664), (671, 667, 665, 669), (672, 673, 675, 674), (674, 675, 679, 678), (678, 679, 677, 676), (676, 677, 673, 672), (674, 678, 676, 672), (679, 675, 673, 677), (680, 681, 683, 682), (682, 683, 687, 686), (686, 687, 685, 684), (684, 685, 681, 680), (682, 686, 684, 680), (687, 683, 681, 685), (688, 689, 691, 690), (690, 691, 695, 694), (694, 695, 693, 692), (692, 693, 689, 688), (690, 694, 692, 688), (695, 691, 689, 693), (696, 697, 699, 698), (698, 699, 703, 702), (702, 703, 701, 700), (700, 701, 697, 696), (698, 702, 700, 696), (703, 699, 697, 701), (704, 705, 707, 706), (706, 707, 711, 710), (710, 711, 709, 708), (708, 709, 705, 704), (706, 710, 708, 704), (711, 707, 705, 709), (712, 713, 715, 714), (714, 715, 719, 718), (718, 719, 717, 716), (716, 717, 713, 712), (714, 718, 716, 712), (719, 715, 713, 717), (720, 721, 723, 722), (722, 723, 727, 726), (726, 727, 725, 724), (724, 725, 721, 720), (722, 726, 724, 720), (727, 723, 721, 725), (728, 729, 731, 730), (730, 731, 735, 734), (734, 735, 733, 732), (732, 733, 729, 728), (730, 734, 732, 728), (735, 731, 729, 733), (736, 737, 739, 738), (738, 739, 743, 742), (742, 743, 741, 740), (740, 741, 737, 736), (738, 742, 740, 736), (743, 739, 737, 741), (744, 745, 747, 746), (746, 747, 751, 750), (750, 751, 749, 748), (748, 749, 745, 744), (746, 750, 748, 744), (751, 747, 745, 749)])
me_cube_012.polygons.foreach_set('material_index', [2, 2, 2, 2, 2, 2, 0, 0, 0, 0, 0, 0, 0, 0, 0, 0, 0, 0, 0, 0, 0, 0, 0, 0, 0, 0, 0, 0, 0, 0, 0, 0, 0, 0, 0, 0, 0, 0, 0, 0, 0, 0, 6, 6, 6, 6, 6, 6, 2, 2, 2, 2, 2, 2, 6, 6, 6, 6, 6, 6, 4, 4, 4, 4, 4, 4, 5, 5, 5, 5, 5, 5, 3, 3, 3, 3, 3, 3, 6, 6, 6, 6, 6, 6, 1, 1, 1, 1, 1, 1, 2, 2, 2, 2, 2, 2, 4, 4, 4, 4, 4, 4, 6, 6, 6, 6, 6, 6, 2, 2, 2, 2, 2, 2, 5, 5, 5, 5, 5, 5, 4, 4, 4, 4, 4, 4, 6, 6, 6, 6, 6, 6, 5, 5, 5, 5, 5, 5, 7, 7, 7, 7, 7, 7, 6, 6, 6, 6, 6, 6, 2, 2, 2, 2, 2, 2, 6, 6, 6, 6, 6, 6, 5, 5, 5, 5, 5, 5, 3, 3, 3, 3, 3, 3, 7, 7, 7, 7, 7, 7, 4, 4, 4, 4, 4, 4, 0, 0, 0, 0, 0, 0, 2, 2, 2, 2, 2, 2, 3, 3, 3, 3, 3, 3, 5, 5, 5, 5, 5, 5, 0, 0, 0, 0, 0, 0, 2, 2, 2, 2, 2, 2, 6, 6, 6, 6, 6, 6, 1, 1, 1, 1, 1, 1, 5, 5, 5, 5, 5, 5, 5, 5, 5, 5, 5, 5, 2, 2, 2, 2, 2, 2, 6, 6, 6, 6, 6, 6, 3, 3, 3, 3, 3, 3, 2, 2, 2, 2, 2, 2, 6, 6, 6, 6, 6, 6, 0, 0, 0, 0, 0, 0, 7, 7, 7, 7, 7, 7, 2, 2, 2, 2, 2, 2, 2, 2, 2, 2, 2, 2, 3, 3, 3, 3, 3, 3, 2, 2, 2, 2, 2, 2, 4, 4, 4, 4, 4, 4, 7, 7, 7, 7, 7, 7, 2, 2, 2, 2, 2, 2, 5, 5, 5, 5, 5, 5, 6, 6, 6, 6, 6, 6, 5, 5, 5, 5, 5, 5, 7, 7, 7, 7, 7, 7, 6, 6, 6, 6, 6, 6, 6, 6, 6, 6, 6, 6, 4, 4, 4, 4, 4, 4, 6, 6, 6, 6, 6, 6, 5, 5, 5, 5, 5, 5, 4, 4, 4, 4, 4, 4, 1, 1, 1, 1, 1, 1, 6, 6, 6, 6, 6, 6, 0, 0, 0, 0, 0, 0, 7, 7, 7, 7, 7, 7, 0, 0, 0, 0, 0, 0, 5, 5, 5, 5, 5, 5, 3, 3, 3, 3, 3, 3, 2, 2, 2, 2, 2, 2, 6, 6, 6, 6, 6, 6, 5, 5, 5, 5, 5, 5, 6, 6, 6, 6, 6, 6, 6, 6, 6, 6, 6, 6, 7, 7, 7, 7, 7, 7, 4, 4, 4, 4, 4, 4, 7, 7, 7, 7, 7, 7, 6, 6, 6, 6, 6, 6, 4, 4, 4, 4, 4, 4, 3, 3, 3, 3, 3, 3, 5, 5, 5, 5, 5, 5, 5, 5, 5, 5, 5, 5, 2, 2, 2, 2, 2, 2, 7, 7, 7, 7, 7, 7, 5, 5, 5, 5, 5, 5, 6, 6, 6, 6, 6, 6, 5, 5, 5, 5, 5, 5, 5, 5, 5, 5, 5, 5, 6, 6, 6, 6, 6, 6, 6, 6, 6, 6, 6, 6, 5, 5, 5, 5, 5, 5])
_uv = me_cube_012.uv_layers.new(name='UVMap')
_uv.uv.foreach_set('vector', [0.375, 0.0, 0.625, 0.0, 0.625, 0.25, 0.375, 0.25, 0.375, 0.25, 0.625, 0.25, 0.625, 0.5, 0.375, 0.5, 0.375, 0.5, 0.625, 0.5, 0.625, 0.75, 0.375, 0.75, 0.375, 0.75, 0.625, 0.75, 0.625, 1.0, 0.375, 1.0, 0.125, 0.5, 0.375, 0.5, 0.375, 0.75, 0.125, 0.75, 0.625, 0.5, 0.875, 0.5, 0.875, 0.75, 0.625, 0.75, 0.375, 0.0, 0.625, 0.0, 0.625, 0.25, 0.375, 0.25, 0.375, 0.25, 0.625, 0.25, 0.625, 0.5, 0.375, 0.5, 0.375, 0.5, 0.625, 0.5, 0.625, 0.75, 0.375, 0.75, 0.375, 0.75, 0.625, 0.75, 0.625, 1.0, 0.375, 1.0, 0.125, 0.5, 0.375, 0.5, 0.375, 0.75, 0.125, 0.75, 0.625, 0.5, 0.875, 0.5, 0.875, 0.75, 0.625, 0.75, 0.375, 0.0, 0.625, 0.0, 0.625, 0.25, 0.375, 0.25, 0.375, 0.25, 0.625, 0.25, 0.625, 0.5, 0.375, 0.5, 0.375, 0.5, 0.625, 0.5, 0.625, 0.75, 0.375, 0.75, 0.375, 0.75, 0.625, 0.75, 0.625, 1.0, 0.375, 1.0, 0.125, 0.5, 0.375, 0.5, 0.375, 0.75, 0.125, 0.75, 0.625, 0.5, 0.875, 0.5, 0.875, 0.75, 0.625, 0.75, 0.375, 0.0, 0.625, 0.0, 0.625, 0.25, 0.375, 0.25, 0.375, 0.25, 0.625, 0.25, 0.625, 0.5, 0.375, 0.5, 0.375, 0.5, 0.625, 0.5, 0.625, 0.75, 0.375, 0.75, 0.375, 0.75, 0.625, 0.75, 0.625, 1.0, 0.375, 1.0, 0.125, 0.5, 0.375, 0.5, 0.375, 0.75, 0.125, 0.75, 0.625, 0.5, 0.875, 0.5, 0.875, 0.75, 0.625, 0.75, 0.375, 0.0, 0.625, 0.0, 0.625, 0.25, 0.375, 0.25, 0.375, 0.25, 0.625, 0.25, 0.625, 0.5, 0.375, 0.5, 0.375, 0.5, 0.625, 0.5, 0.625, 0.75, 0.375, 0.75, 0.375, 0.75, 0.625, 0.75, 0.625, 1.0, 0.375, 1.0, 0.125, 0.5, 0.375, 0.5, 0.375, 0.75, 0.125, 0.75, 0.625, 0.5, 0.875, 0.5, 0.875, 0.75, 0.625, 0.75, 0.375, 0.0, 0.625, 0.0, 0.625, 0.25, 0.375, 0.25, 0.375, 0.25, 0.625, 0.25, 0.625, 0.5, 0.375, 0.5, 0.375, 0.5, 0.625, 0.5, 0.625, 0.75, 0.375, 0.75, 0.375, 0.75, 0.625, 0.75, 0.625, 1.0, 0.375, 1.0, 0.125, 0.5, 0.375, 0.5, 0.375, 0.75, 0.125, 0.75, 0.625, 0.5, 0.875, 0.5, 0.875, 0.75, 0.625, 0.75, 0.375, 0.0, 0.625, 0.0, 0.625, 0.25, 0.375, 0.25, 0.375, 0.25, 0.625, 0.25, 0.625, 0.5, 0.375, 0.5, 0.375, 0.5, 0.625, 0.5, 0.625, 0.75, 0.375, 0.75, 0.375, 0.75, 0.625, 0.75, 0.625, 1.0, 0.375, 1.0, 0.125, 0.5, 0.375, 0.5, 0.375, 0.75, 0.125, 0.75, 0.625, 0.5, 0.875, 0.5, 0.875, 0.75, 0.625, 0.75, 0.375, 0.0, 0.625, 0.0, 0.625, 0.25, 0.375, 0.25, 0.375, 0.25, 0.625, 0.25, 0.625, 0.5, 0.375, 0.5, 0.375, 0.5, 0.625, 0.5, 0.625, 0.75, 0.375, 0.75, 0.375, 0.75, 0.625, 0.75, 0.625, 1.0, 0.375, 1.0, 0.125, 0.5, 0.375, 0.5, 0.375, 0.75, 0.125, 0.75, 0.625, 0.5, 0.875, 0.5, 0.875, 0.75, 0.625, 0.75, 0.375, 0.0, 0.625, 0.0, 0.625, 0.25, 0.375, 0.25, 0.375, 0.25, 0.625, 0.25, 0.625, 0.5, 0.375, 0.5, 0.375, 0.5, 0.625, 0.5, 0.625, 0.75, 0.375, 0.75, 0.375, 0.75, 0.625, 0.75, 0.625, 1.0, 0.375, 1.0, 0.125, 0.5, 0.375, 0.5, 0.375, 0.75, 0.125, 0.75, 0.625, 0.5, 0.875, 0.5, 0.875, 0.75, 0.625, 0.75, 0.375, 0.0, 0.625, 0.0, 0.625, 0.25, 0.375, 0.25, 0.375, 0.25, 0.625, 0.25, 0.625, 0.5, 0.375, 0.5, 0.375, 0.5, 0.625, 0.5, 0.625, 0.75, 0.375, 0.75, 0.375, 0.75, 0.625, 0.75, 0.625, 1.0, 0.375, 1.0, 0.125, 0.5, 0.375, 0.5, 0.375, 0.75, 0.125, 0.75, 0.625, 0.5, 0.875, 0.5, 0.875, 0.75, 0.625, 0.75, 0.375, 0.0, 0.625, 0.0, 0.625, 0.25, 0.375, 0.25, 0.375, 0.25, 0.625, 0.25, 0.625, 0.5, 0.375, 0.5, 0.375, 0.5, 0.625, 0.5, 0.625, 0.75, 0.375, 0.75, 0.375, 0.75, 0.625, 0.75, 0.625, 1.0, 0.375, 1.0, 0.125, 0.5, 0.375, 0.5, 0.375, 0.75, 0.125, 0.75, 0.625, 0.5, 0.875, 0.5, 0.875, 0.75, 0.625, 0.75, 0.375, 0.0, 0.625, 0.0, 0.625, 0.25, 0.375, 0.25, 0.375, 0.25, 0.625, 0.25, 0.625, 0.5, 0.375, 0.5, 0.375, 0.5, 0.625, 0.5, 0.625, 0.75, 0.375, 0.75, 0.375, 0.75, 0.625, 0.75, 0.625, 1.0, 0.375, 1.0, 0.125, 0.5, 0.375, 0.5, 0.375, 0.75, 0.125, 0.75, 0.625, 0.5, 0.875, 0.5, 0.875, 0.75, 0.625, 0.75, 0.375, 0.0, 0.625, 0.0, 0.625, 0.25, 0.375, 0.25, 0.375, 0.25, 0.625, 0.25, 0.625, 0.5, 0.375, 0.5, 0.375, 0.5, 0.625, 0.5, 0.625, 0.75, 0.375, 0.75, 0.375, 0.75, 0.625, 0.75, 0.625, 1.0, 0.375, 1.0, 0.125, 0.5, 0.375, 0.5, 0.375, 0.75, 0.125, 0.75, 0.625, 0.5, 0.875, 0.5, 0.875, 0.75, 0.625, 0.75, 0.375, 0.0, 0.625, 0.0, 0.625, 0.25, 0.375, 0.25, 0.375, 0.25, 0.625, 0.25, 0.625, 0.5, 0.375, 0.5, 0.375, 0.5, 0.625, 0.5, 0.625, 0.75, 0.375, 0.75, 0.375, 0.75, 0.625, 0.75, 0.625, 1.0, 0.375, 1.0, 0.125, 0.5, 0.375, 0.5, 0.375, 0.75, 0.125, 0.75, 0.625, 0.5, 0.875, 0.5, 0.875, 0.75, 0.625, 0.75, 0.375, 0.0, 0.625, 0.0, 0.625, 0.25, 0.375, 0.25, 0.375, 0.25, 0.625, 0.25, 0.625, 0.5, 0.375, 0.5, 0.375, 0.5, 0.625, 0.5, 0.625, 0.75, 0.375, 0.75, 0.375, 0.75, 0.625, 0.75, 0.625, 1.0, 0.375, 1.0, 0.125, 0.5, 0.375, 0.5, 0.375, 0.75, 0.125, 0.75, 0.625, 0.5, 0.875, 0.5, 0.875, 0.75, 0.625, 0.75, 0.375, 0.0, 0.625, 0.0, 0.625, 0.25, 0.375, 0.25, 0.375, 0.25, 0.625, 0.25, 0.625, 0.5, 0.375, 0.5, 0.375, 0.5, 0.625, 0.5, 0.625, 0.75, 0.375, 0.75, 0.375, 0.75, 0.625, 0.75, 0.625, 1.0, 0.375, 1.0, 0.125, 0.5, 0.375, 0.5, 0.375, 0.75, 0.125, 0.75, 0.625, 0.5, 0.875, 0.5, 0.875, 0.75, 0.625, 0.75, 0.375, 0.0, 0.625, 0.0, 0.625, 0.25, 0.375, 0.25, 0.375, 0.25, 0.625, 0.25, 0.625, 0.5, 0.375, 0.5, 0.375, 0.5, 0.625, 0.5, 0.625, 0.75, 0.375, 0.75, 0.375, 0.75, 0.625, 0.75, 0.625, 1.0, 0.375, 1.0, 0.125, 0.5, 0.375, 0.5, 0.375, 0.75, 0.125, 0.75, 0.625, 0.5, 0.875, 0.5, 0.875, 0.75, 0.625, 0.75, 0.375, 0.0, 0.625, 0.0, 0.625, 0.25, 0.375, 0.25, 0.375, 0.25, 0.625, 0.25, 0.625, 0.5, 0.375, 0.5, 0.375, 0.5, 0.625, 0.5, 0.625, 0.75, 0.375, 0.75, 0.375, 0.75, 0.625, 0.75, 0.625, 1.0, 0.375, 1.0, 0.125, 0.5, 0.375, 0.5, 0.375, 0.75, 0.125, 0.75, 0.625, 0.5, 0.875, 0.5, 0.875, 0.75, 0.625, 0.75, 0.375, 0.0, 0.625, 0.0, 0.625, 0.25, 0.375, 0.25, 0.375, 0.25, 0.625, 0.25, 0.625, 0.5, 0.375, 0.5, 0.375, 0.5, 0.625, 0.5, 0.625, 0.75, 0.375, 0.75, 0.375, 0.75, 0.625, 0.75, 0.625, 1.0, 0.375, 1.0, 0.125, 0.5, 0.375, 0.5, 0.375, 0.75, 0.125, 0.75, 0.625, 0.5, 0.875, 0.5, 0.875, 0.75, 0.625, 0.75, 0.375, 0.0, 0.625, 0.0, 0.625, 0.25, 0.375, 0.25, 0.375, 0.25, 0.625, 0.25, 0.625, 0.5, 0.375, 0.5, 0.375, 0.5, 0.625, 0.5, 0.625, 0.75, 0.375, 0.75, 0.375, 0.75, 0.625, 0.75, 0.625, 1.0, 0.375, 1.0, 0.125, 0.5, 0.375, 0.5, 0.375, 0.75, 0.125, 0.75, 0.625, 0.5, 0.875, 0.5, 0.875, 0.75, 0.625, 0.75, 0.375, 0.0, 0.625, 0.0, 0.625, 0.25, 0.375, 0.25, 0.375, 0.25, 0.625, 0.25, 0.625, 0.5, 0.375, 0.5, 0.375, 0.5, 0.625, 0.5, 0.625, 0.75, 0.375, 0.75, 0.375, 0.75, 0.625, 0.75, 0.625, 1.0, 0.375, 1.0, 0.125, 0.5, 0.375, 0.5, 0.375, 0.75, 0.125, 0.75, 0.625, 0.5, 0.875, 0.5, 0.875, 0.75, 0.625, 0.75, 0.375, 0.0, 0.625, 0.0, 0.625, 0.25, 0.375, 0.25, 0.375, 0.25, 0.625, 0.25, 0.625, 0.5, 0.375, 0.5, 0.375, 0.5, 0.625, 0.5, 0.625, 0.75, 0.375, 0.75, 0.375, 0.75, 0.625, 0.75, 0.625, 1.0, 0.375, 1.0, 0.125, 0.5, 0.375, 0.5, 0.375, 0.75, 0.125, 0.75, 0.625, 0.5, 0.875, 0.5, 0.875, 0.75, 0.625, 0.75, 0.375, 0.0, 0.625, 0.0, 0.625, 0.25, 0.375, 0.25, 0.375, 0.25, 0.625, 0.25, 0.625, 0.5, 0.375, 0.5, 0.375, 0.5, 0.625, 0.5, 0.625, 0.75, 0.375, 0.75, 0.375, 0.75, 0.625, 0.75, 0.625, 1.0, 0.375, 1.0, 0.125, 0.5, 0.375, 0.5, 0.375, 0.75, 0.125, 0.75, 0.625, 0.5, 0.875, 0.5, 0.875, 0.75, 0.625, 0.75, 0.375, 0.0, 0.625, 0.0, 0.625, 0.25, 0.375, 0.25, 0.375, 0.25, 0.625, 0.25, 0.625, 0.5, 0.375, 0.5, 0.375, 0.5, 0.625, 0.5, 0.625, 0.75, 0.375, 0.75, 0.375, 0.75, 0.625, 0.75, 0.625, 1.0, 0.375, 1.0, 0.125, 0.5, 0.375, 0.5, 0.375, 0.75, 0.125, 0.75, 0.625, 0.5, 0.875, 0.5, 0.875, 0.75, 0.625, 0.75, 0.375, 0.0, 0.625, 0.0, 0.625, 0.25, 0.375, 0.25, 0.375, 0.25, 0.625, 0.25, 0.625, 0.5, 0.375, 0.5, 0.375, 0.5, 0.625, 0.5, 0.625, 0.75, 0.375, 0.75, 0.375, 0.75, 0.625, 0.75, 0.625, 1.0, 0.375, 1.0, 0.125, 0.5, 0.375, 0.5, 0.375, 0.75, 0.125, 0.75, 0.625, 0.5, 0.875, 0.5, 0.875, 0.75, 0.625, 0.75, 0.375, 0.0, 0.625, 0.0, 0.625, 0.25, 0.375, 0.25, 0.375, 0.25, 0.625, 0.25, 0.625, 0.5, 0.375, 0.5, 0.375, 0.5, 0.625, 0.5, 0.625, 0.75, 0.375, 0.75, 0.375, 0.75, 0.625, 0.75, 0.625, 1.0, 0.375, 1.0, 0.125, 0.5, 0.375, 0.5, 0.375, 0.75, 0.125, 0.75, 0.625, 0.5, 0.875, 0.5, 0.875, 0.75, 0.625, 0.75, 0.375, 0.0, 0.625, 0.0, 0.625, 0.25, 0.375, 0.25, 0.375, 0.25, 0.625, 0.25, 0.625, 0.5, 0.375, 0.5, 0.375, 0.5, 0.625, 0.5, 0.625, 0.75, 0.375, 0.75, 0.375, 0.75, 0.625, 0.75, 0.625, 1.0, 0.375, 1.0, 0.125, 0.5, 0.375, 0.5, 0.375, 0.75, 0.125, 0.75, 0.625, 0.5, 0.875, 0.5, 0.875, 0.75, 0.625, 0.75, 0.375, 0.0, 0.625, 0.0, 0.625, 0.25, 0.375, 0.25, 0.375, 0.25, 0.625, 0.25, 0.625, 0.5, 0.375, 0.5, 0.375, 0.5, 0.625, 0.5, 0.625, 0.75, 0.375, 0.75, 0.375, 0.75, 0.625, 0.75, 0.625, 1.0, 0.375, 1.0, 0.125, 0.5, 0.375, 0.5, 0.375, 0.75, 0.125, 0.75, 0.625, 0.5, 0.875, 0.5, 0.875, 0.75, 0.625, 0.75, 0.375, 0.0, 0.625, 0.0, 0.625, 0.25, 0.375, 0.25, 0.375, 0.25, 0.625, 0.25, 0.625, 0.5, 0.375, 0.5, 0.375, 0.5, 0.625, 0.5, 0.625, 0.75, 0.375, 0.75, 0.375, 0.75, 0.625, 0.75, 0.625, 1.0, 0.375, 1.0, 0.125, 0.5, 0.375, 0.5, 0.375, 0.75, 0.125, 0.75, 0.625, 0.5, 0.875, 0.5, 0.875, 0.75, 0.625, 0.75, 0.375, 0.0, 0.625, 0.0, 0.625, 0.25, 0.375, 0.25, 0.375, 0.25, 0.625, 0.25, 0.625, 0.5, 0.375, 0.5, 0.375, 0.5, 0.625, 0.5, 0.625, 0.75, 0.375, 0.75, 0.375, 0.75, 0.625, 0.75, 0.625, 1.0, 0.375, 1.0, 0.125, 0.5, 0.375, 0.5, 0.375, 0.75, 0.125, 0.75, 0.625, 0.5, 0.875, 0.5, 0.875, 0.75, 0.625, 0.75, 0.375, 0.0, 0.625, 0.0, 0.625, 0.25, 0.375, 0.25, 0.375, 0.25, 0.625, 0.25, 0.625, 0.5, 0.375, 0.5, 0.375, 0.5, 0.625, 0.5, 0.625, 0.75, 0.375, 0.75, 0.375, 0.75, 0.625, 0.75, 0.625, 1.0, 0.375, 1.0, 0.125, 0.5, 0.375, 0.5, 0.375, 0.75, 0.125, 0.75, 0.625, 0.5, 0.875, 0.5, 0.875, 0.75, 0.625, 0.75, 0.375, 0.0, 0.625, 0.0, 0.625, 0.25, 0.375, 0.25, 0.375, 0.25, 0.625, 0.25, 0.625, 0.5, 0.375, 0.5, 0.375, 0.5, 0.625, 0.5, 0.625, 0.75, 0.375, 0.75, 0.375, 0.75, 0.625, 0.75, 0.625, 1.0, 0.375, 1.0, 0.125, 0.5, 0.375, 0.5, 0.375, 0.75, 0.125, 0.75, 0.625, 0.5, 0.875, 0.5, 0.875, 0.75, 0.625, 0.75, 0.375, 0.0, 0.625, 0.0, 0.625, 0.25, 0.375, 0.25, 0.375, 0.25, 0.625, 0.25, 0.625, 0.5, 0.375, 0.5, 0.375, 0.5, 0.625, 0.5, 0.625, 0.75, 0.375, 0.75, 0.375, 0.75, 0.625, 0.75, 0.625, 1.0, 0.375, 1.0, 0.125, 0.5, 0.375, 0.5, 0.375, 0.75, 0.125, 0.75, 0.625, 0.5, 0.875, 0.5, 0.875, 0.75, 0.625, 0.75, 0.375, 0.0, 0.625, 0.0, 0.625, 0.25, 0.375, 0.25, 0.375, 0.25, 0.625, 0.25, 0.625, 0.5, 0.375, 0.5, 0.375, 0.5, 0.625, 0.5, 0.625, 0.75, 0.375, 0.75, 0.375, 0.75, 0.625, 0.75, 0.625, 1.0, 0.375, 1.0, 0.125, 0.5, 0.375, 0.5, 0.375, 0.75, 0.125, 0.75, 0.625, 0.5, 0.875, 0.5, 0.875, 0.75, 0.625, 0.75, 0.375, 0.0, 0.625, 0.0, 0.625, 0.25, 0.375, 0.25, 0.375, 0.25, 0.625, 0.25, 0.625, 0.5, 0.375, 0.5, 0.375, 0.5, 0.625, 0.5, 0.625, 0.75, 0.375, 0.75, 0.375, 0.75, 0.625, 0.75, 0.625, 1.0, 0.375, 1.0, 0.125, 0.5, 0.375, 0.5, 0.375, 0.75, 0.125, 0.75, 0.625, 0.5, 0.875, 0.5, 0.875, 0.75, 0.625, 0.75, 0.375, 0.0, 0.625, 0.0, 0.625, 0.25, 0.375, 0.25, 0.375, 0.25, 0.625, 0.25, 0.625, 0.5, 0.375, 0.5, 0.375, 0.5, 0.625, 0.5, 0.625, 0.75, 0.375, 0.75, 0.375, 0.75, 0.625, 0.75, 0.625, 1.0, 0.375, 1.0, 0.125, 0.5, 0.375, 0.5, 0.375, 0.75, 0.125, 0.75, 0.625, 0.5, 0.875, 0.5, 0.875, 0.75, 0.625, 0.75, 0.375, 0.0, 0.625, 0.0, 0.625, 0.25, 0.375, 0.25, 0.375, 0.25, 0.625, 0.25, 0.625, 0.5, 0.375, 0.5, 0.375, 0.5, 0.625, 0.5, 0.625, 0.75, 0.375, 0.75, 0.375, 0.75, 0.625, 0.75, 0.625, 1.0, 0.375, 1.0, 0.125, 0.5, 0.375, 0.5, 0.375, 0.75, 0.125, 0.75, 0.625, 0.5, 0.875, 0.5, 0.875, 0.75, 0.625, 0.75, 0.375, 0.0, 0.625, 0.0, 0.625, 0.25, 0.375, 0.25, 0.375, 0.25, 0.625, 0.25, 0.625, 0.5, 0.375, 0.5, 0.375, 0.5, 0.625, 0.5, 0.625, 0.75, 0.375, 0.75, 0.375, 0.75, 0.625, 0.75, 0.625, 1.0, 0.375, 1.0, 0.125, 0.5, 0.375, 0.5, 0.375, 0.75, 0.125, 0.75, 0.625, 0.5, 0.875, 0.5, 0.875, 0.75, 0.625, 0.75, 0.375, 0.0, 0.625, 0.0, 0.625, 0.25, 0.375, 0.25, 0.375, 0.25, 0.625, 0.25, 0.625, 0.5, 0.375, 0.5, 0.375, 0.5, 0.625, 0.5, 0.625, 0.75, 0.375, 0.75, 0.375, 0.75, 0.625, 0.75, 0.625, 1.0, 0.375, 1.0, 0.125, 0.5, 0.375, 0.5, 0.375, 0.75, 0.125, 0.75, 0.625, 0.5, 0.875, 0.5, 0.875, 0.75, 0.625, 0.75, 0.375, 0.0, 0.625, 0.0, 0.625, 0.25, 0.375, 0.25, 0.375, 0.25, 0.625, 0.25, 0.625, 0.5, 0.375, 0.5, 0.375, 0.5, 0.625, 0.5, 0.625, 0.75, 0.375, 0.75, 0.375, 0.75, 0.625, 0.75, 0.625, 1.0, 0.375, 1.0, 0.125, 0.5, 0.375, 0.5, 0.375, 0.75, 0.125, 0.75, 0.625, 0.5, 0.875, 0.5, 0.875, 0.75, 0.625, 0.75, 0.375, 0.0, 0.625, 0.0, 0.625, 0.25, 0.375, 0.25, 0.375, 0.25, 0.625, 0.25, 0.625, 0.5, 0.375, 0.5, 0.375, 0.5, 0.625, 0.5, 0.625, 0.75, 0.375, 0.75, 0.375, 0.75, 0.625, 0.75, 0.625, 1.0, 0.375, 1.0, 0.125, 0.5, 0.375, 0.5, 0.375, 0.75, 0.125, 0.75, 0.625, 0.5, 0.875, 0.5, 0.875, 0.75, 0.625, 0.75, 0.375, 0.0, 0.625, 0.0, 0.625, 0.25, 0.375, 0.25, 0.375, 0.25, 0.625, 0.25, 0.625, 0.5, 0.375, 0.5, 0.375, 0.5, 0.625, 0.5, 0.625, 0.75, 0.375, 0.75, 0.375, 0.75, 0.625, 0.75, 0.625, 1.0, 0.375, 1.0, 0.125, 0.5, 0.375, 0.5, 0.375, 0.75, 0.125, 0.75, 0.625, 0.5, 0.875, 0.5, 0.875, 0.75, 0.625, 0.75, 0.375, 0.0, 0.625, 0.0, 0.625, 0.25, 0.375, 0.25, 0.375, 0.25, 0.625, 0.25, 0.625, 0.5, 0.375, 0.5, 0.375, 0.5, 0.625, 0.5, 0.625, 0.75, 0.375, 0.75, 0.375, 0.75, 0.625, 0.75, 0.625, 1.0, 0.375, 1.0, 0.125, 0.5, 0.375, 0.5, 0.375, 0.75, 0.125, 0.75, 0.625, 0.5, 0.875, 0.5, 0.875, 0.75, 0.625, 0.75, 0.375, 0.0, 0.625, 0.0, 0.625, 0.25, 0.375, 0.25, 0.375, 0.25, 0.625, 0.25, 0.625, 0.5, 0.375, 0.5, 0.375, 0.5, 0.625, 0.5, 0.625, 0.75, 0.375, 0.75, 0.375, 0.75, 0.625, 0.75, 0.625, 1.0, 0.375, 1.0, 0.125, 0.5, 0.375, 0.5, 0.375, 0.75, 0.125, 0.75, 0.625, 0.5, 0.875, 0.5, 0.875, 0.75, 0.625, 0.75, 0.375, 0.0, 0.625, 0.0, 0.625, 0.25, 0.375, 0.25, 0.375, 0.25, 0.625, 0.25, 0.625, 0.5, 0.375, 0.5, 0.375, 0.5, 0.625, 0.5, 0.625, 0.75, 0.375, 0.75, 0.375, 0.75, 0.625, 0.75, 0.625, 1.0, 0.375, 1.0, 0.125, 0.5, 0.375, 0.5, 0.375, 0.75, 0.125, 0.75, 0.625, 0.5, 0.875, 0.5, 0.875, 0.75, 0.625, 0.75, 0.375, 0.0, 0.625, 0.0, 0.625, 0.25, 0.375, 0.25, 0.375, 0.25, 0.625, 0.25, 0.625, 0.5, 0.375, 0.5, 0.375, 0.5, 0.625, 0.5, 0.625, 0.75, 0.375, 0.75, 0.375, 0.75, 0.625, 0.75, 0.625, 1.0, 0.375, 1.0, 0.125, 0.5, 0.375, 0.5, 0.375, 0.75, 0.125, 0.75, 0.625, 0.5, 0.875, 0.5, 0.875, 0.75, 0.625, 0.75, 0.375, 0.0, 0.625, 0.0, 0.625, 0.25, 0.375, 0.25, 0.375, 0.25, 0.625, 0.25, 0.625, 0.5, 0.375, 0.5, 0.375, 0.5, 0.625, 0.5, 0.625, 0.75, 0.375, 0.75, 0.375, 0.75, 0.625, 0.75, 0.625, 1.0, 0.375, 1.0, 0.125, 0.5, 0.375, 0.5, 0.375, 0.75, 0.125, 0.75, 0.625, 0.5, 0.875, 0.5, 0.875, 0.75, 0.625, 0.75, 0.375, 0.0, 0.625, 0.0, 0.625, 0.25, 0.375, 0.25, 0.375, 0.25, 0.625, 0.25, 0.625, 0.5, 0.375, 0.5, 0.375, 0.5, 0.625, 0.5, 0.625, 0.75, 0.375, 0.75, 0.375, 0.75, 0.625, 0.75, 0.625, 1.0, 0.375, 1.0, 0.125, 0.5, 0.375, 0.5, 0.375, 0.75, 0.125, 0.75, 0.625, 0.5, 0.875, 0.5, 0.875, 0.75, 0.625, 0.75, 0.375, 0.0, 0.625, 0.0, 0.625, 0.25, 0.375, 0.25, 0.375, 0.25, 0.625, 0.25, 0.625, 0.5, 0.375, 0.5, 0.375, 0.5, 0.625, 0.5, 0.625, 0.75, 0.375, 0.75, 0.375, 0.75, 0.625, 0.75, 0.625, 1.0, 0.375, 1.0, 0.125, 0.5, 0.375, 0.5, 0.375, 0.75, 0.125, 0.75, 0.625, 0.5, 0.875, 0.5, 0.875, 0.75, 0.625, 0.75, 0.375, 0.0, 0.625, 0.0, 0.625, 0.25, 0.375, 0.25, 0.375, 0.25, 0.625, 0.25, 0.625, 0.5, 0.375, 0.5, 0.375, 0.5, 0.625, 0.5, 0.625, 0.75, 0.375, 0.75, 0.375, 0.75, 0.625, 0.75, 0.625, 1.0, 0.375, 1.0, 0.125, 0.5, 0.375, 0.5, 0.375, 0.75, 0.125, 0.75, 0.625, 0.5, 0.875, 0.5, 0.875, 0.75, 0.625, 0.75, 0.375, 0.0, 0.625, 0.0, 0.625, 0.25, 0.375, 0.25, 0.375, 0.25, 0.625, 0.25, 0.625, 0.5, 0.375, 0.5, 0.375, 0.5, 0.625, 0.5, 0.625, 0.75, 0.375, 0.75, 0.375, 0.75, 0.625, 0.75, 0.625, 1.0, 0.375, 1.0, 0.125, 0.5, 0.375, 0.5, 0.375, 0.75, 0.125, 0.75, 0.625, 0.5, 0.875, 0.5, 0.875, 0.75, 0.625, 0.75, 0.375, 0.0, 0.625, 0.0, 0.625, 0.25, 0.375, 0.25, 0.375, 0.25, 0.625, 0.25, 0.625, 0.5, 0.375, 0.5, 0.375, 0.5, 0.625, 0.5, 0.625, 0.75, 0.375, 0.75, 0.375, 0.75, 0.625, 0.75, 0.625, 1.0, 0.375, 1.0, 0.125, 0.5, 0.375, 0.5, 0.375, 0.75, 0.125, 0.75, 0.625, 0.5, 0.875, 0.5, 0.875, 0.75, 0.625, 0.75, 0.375, 0.0, 0.625, 0.0, 0.625, 0.25, 0.375, 0.25, 0.375, 0.25, 0.625, 0.25, 0.625, 0.5, 0.375, 0.5, 0.375, 0.5, 0.625, 0.5, 0.625, 0.75, 0.375, 0.75, 0.375, 0.75, 0.625, 0.75, 0.625, 1.0, 0.375, 1.0, 0.125, 0.5, 0.375, 0.5, 0.375, 0.75, 0.125, 0.75, 0.625, 0.5, 0.875, 0.5, 0.875, 0.75, 0.625, 0.75, 0.375, 0.0, 0.625, 0.0, 0.625, 0.25, 0.375, 0.25, 0.375, 0.25, 0.625, 0.25, 0.625, 0.5, 0.375, 0.5, 0.375, 0.5, 0.625, 0.5, 0.625, 0.75, 0.375, 0.75, 0.375, 0.75, 0.625, 0.75, 0.625, 1.0, 0.375, 1.0, 0.125, 0.5, 0.375, 0.5, 0.375, 0.75, 0.125, 0.75, 0.625, 0.5, 0.875, 0.5, 0.875, 0.75, 0.625, 0.75, 0.375, 0.0, 0.625, 0.0, 0.625, 0.25, 0.375, 0.25, 0.375, 0.25, 0.625, 0.25, 0.625, 0.5, 0.375, 0.5, 0.375, 0.5, 0.625, 0.5, 0.625, 0.75, 0.375, 0.75, 0.375, 0.75, 0.625, 0.75, 0.625, 1.0, 0.375, 1.0, 0.125, 0.5, 0.375, 0.5, 0.375, 0.75, 0.125, 0.75, 0.625, 0.5, 0.875, 0.5, 0.875, 0.75, 0.625, 0.75, 0.375, 0.0, 0.625, 0.0, 0.625, 0.25, 0.375, 0.25, 0.375, 0.25, 0.625, 0.25, 0.625, 0.5, 0.375, 0.5, 0.375, 0.5, 0.625, 0.5, 0.625, 0.75, 0.375, 0.75, 0.375, 0.75, 0.625, 0.75, 0.625, 1.0, 0.375, 1.0, 0.125, 0.5, 0.375, 0.5, 0.375, 0.75, 0.125, 0.75, 0.625, 0.5, 0.875, 0.5, 0.875, 0.75, 0.625, 0.75, 0.375, 0.0, 0.625, 0.0, 0.625, 0.25, 0.375, 0.25, 0.375, 0.25, 0.625, 0.25, 0.625, 0.5, 0.375, 0.5, 0.375, 0.5, 0.625, 0.5, 0.625, 0.75, 0.375, 0.75, 0.375, 0.75, 0.625, 0.75, 0.625, 1.0, 0.375, 1.0, 0.125, 0.5, 0.375, 0.5, 0.375, 0.75, 0.125, 0.75, 0.625, 0.5, 0.875, 0.5, 0.875, 0.75, 0.625, 0.75, 0.375, 0.0, 0.625, 0.0, 0.625, 0.25, 0.375, 0.25, 0.375, 0.25, 0.625, 0.25, 0.625, 0.5, 0.375, 0.5, 0.375, 0.5, 0.625, 0.5, 0.625, 0.75, 0.375, 0.75, 0.375, 0.75, 0.625, 0.75, 0.625, 1.0, 0.375, 1.0, 0.125, 0.5, 0.375, 0.5, 0.375, 0.75, 0.125, 0.75, 0.625, 0.5, 0.875, 0.5, 0.875, 0.75, 0.625, 0.75, 0.375, 0.0, 0.625, 0.0, 0.625, 0.25, 0.375, 0.25, 0.375, 0.25, 0.625, 0.25, 0.625, 0.5, 0.375, 0.5, 0.375, 0.5, 0.625, 0.5, 0.625, 0.75, 0.375, 0.75, 0.375, 0.75, 0.625, 0.75, 0.625, 1.0, 0.375, 1.0, 0.125, 0.5, 0.375, 0.5, 0.375, 0.75, 0.125, 0.75, 0.625, 0.5, 0.875, 0.5, 0.875, 0.75, 0.625, 0.75, 0.375, 0.0, 0.625, 0.0, 0.625, 0.25, 0.375, 0.25, 0.375, 0.25, 0.625, 0.25, 0.625, 0.5, 0.375, 0.5, 0.375, 0.5, 0.625, 0.5, 0.625, 0.75, 0.375, 0.75, 0.375, 0.75, 0.625, 0.75, 0.625, 1.0, 0.375, 1.0, 0.125, 0.5, 0.375, 0.5, 0.375, 0.75, 0.125, 0.75, 0.625, 0.5, 0.875, 0.5, 0.875, 0.75, 0.625, 0.75, 0.375, 0.0, 0.625, 0.0, 0.625, 0.25, 0.375, 0.25, 0.375, 0.25, 0.625, 0.25, 0.625, 0.5, 0.375, 0.5, 0.375, 0.5, 0.625, 0.5, 0.625, 0.75, 0.375, 0.75, 0.375, 0.75, 0.625, 0.75, 0.625, 1.0, 0.375, 1.0, 0.125, 0.5, 0.375, 0.5, 0.375, 0.75, 0.125, 0.75, 0.625, 0.5, 0.875, 0.5, 0.875, 0.75, 0.625, 0.75, 0.375, 0.0, 0.625, 0.0, 0.625, 0.25, 0.375, 0.25, 0.375, 0.25, 0.625, 0.25, 0.625, 0.5, 0.375, 0.5, 0.375, 0.5, 0.625, 0.5, 0.625, 0.75, 0.375, 0.75, 0.375, 0.75, 0.625, 0.75, 0.625, 1.0, 0.375, 1.0, 0.125, 0.5, 0.375, 0.5, 0.375, 0.75, 0.125, 0.75, 0.625, 0.5, 0.875, 0.5, 0.875, 0.75, 0.625, 0.75, 0.375, 0.0, 0.625, 0.0, 0.625, 0.25, 0.375, 0.25, 0.375, 0.25, 0.625, 0.25, 0.625, 0.5, 0.375, 0.5, 0.375, 0.5, 0.625, 0.5, 0.625, 0.75, 0.375, 0.75, 0.375, 0.75, 0.625, 0.75, 0.625, 1.0, 0.375, 1.0, 0.125, 0.5, 0.375, 0.5, 0.375, 0.75, 0.125, 0.75, 0.625, 0.5, 0.875, 0.5, 0.875, 0.75, 0.625, 0.75, 0.375, 0.0, 0.625, 0.0, 0.625, 0.25, 0.375, 0.25, 0.375, 0.25, 0.625, 0.25, 0.625, 0.5, 0.375, 0.5, 0.375, 0.5, 0.625, 0.5, 0.625, 0.75, 0.375, 0.75, 0.375, 0.75, 0.625, 0.75, 0.625, 1.0, 0.375, 1.0, 0.125, 0.5, 0.375, 0.5, 0.375, 0.75, 0.125, 0.75, 0.625, 0.5, 0.875, 0.5, 0.875, 0.75, 0.625, 0.75, 0.375, 0.0, 0.625, 0.0, 0.625, 0.25, 0.375, 0.25, 0.375, 0.25, 0.625, 0.25, 0.625, 0.5, 0.375, 0.5, 0.375, 0.5, 0.625, 0.5, 0.625, 0.75, 0.375, 0.75, 0.375, 0.75, 0.625, 0.75, 0.625, 1.0, 0.375, 1.0, 0.125, 0.5, 0.375, 0.5, 0.375, 0.75, 0.125, 0.75, 0.625, 0.5, 0.875, 0.5, 0.875, 0.75, 0.625, 0.75, 0.375, 0.0, 0.625, 0.0, 0.625, 0.25, 0.375, 0.25, 0.375, 0.25, 0.625, 0.25, 0.625, 0.5, 0.375, 0.5, 0.375, 0.5, 0.625, 0.5, 0.625, 0.75, 0.375, 0.75, 0.375, 0.75, 0.625, 0.75, 0.625, 1.0, 0.375, 1.0, 0.125, 0.5, 0.375, 0.5, 0.375, 0.75, 0.125, 0.75, 0.625, 0.5, 0.875, 0.5, 0.875, 0.75, 0.625, 0.75, 0.375, 0.0, 0.625, 0.0, 0.625, 0.25, 0.375, 0.25, 0.375, 0.25, 0.625, 0.25, 0.625, 0.5, 0.375, 0.5, 0.375, 0.5, 0.625, 0.5, 0.625, 0.75, 0.375, 0.75, 0.375, 0.75, 0.625, 0.75, 0.625, 1.0, 0.375, 1.0, 0.125, 0.5, 0.375, 0.5, 0.375, 0.75, 0.125, 0.75, 0.625, 0.5, 0.875, 0.5, 0.875, 0.75, 0.625, 0.75, 0.375, 0.0, 0.625, 0.0, 0.625, 0.25, 0.375, 0.25, 0.375, 0.25, 0.625, 0.25, 0.625, 0.5, 0.375, 0.5, 0.375, 0.5, 0.625, 0.5, 0.625, 0.75, 0.375, 0.75, 0.375, 0.75, 0.625, 0.75, 0.625, 1.0, 0.375, 1.0, 0.125, 0.5, 0.375, 0.5, 0.375, 0.75, 0.125, 0.75, 0.625, 0.5, 0.875, 0.5, 0.875, 0.75, 0.625, 0.75, 0.375, 0.0, 0.625, 0.0, 0.625, 0.25, 0.375, 0.25, 0.375, 0.25, 0.625, 0.25, 0.625, 0.5, 0.375, 0.5, 0.375, 0.5, 0.625, 0.5, 0.625, 0.75, 0.375, 0.75, 0.375, 0.75, 0.625, 0.75, 0.625, 1.0, 0.375, 1.0, 0.125, 0.5, 0.375, 0.5, 0.375, 0.75, 0.125, 0.75, 0.625, 0.5, 0.875, 0.5, 0.875, 0.75, 0.625, 0.75, 0.375, 0.0, 0.625, 0.0, 0.625, 0.25, 0.375, 0.25, 0.375, 0.25, 0.625, 0.25, 0.625, 0.5, 0.375, 0.5, 0.375, 0.5, 0.625, 0.5, 0.625, 0.75, 0.375, 0.75, 0.375, 0.75, 0.625, 0.75, 0.625, 1.0, 0.375, 1.0, 0.125, 0.5, 0.375, 0.5, 0.375, 0.75, 0.125, 0.75, 0.625, 0.5, 0.875, 0.5, 0.875, 0.75, 0.625, 0.75, 0.375, 0.0, 0.625, 0.0, 0.625, 0.25, 0.375, 0.25, 0.375, 0.25, 0.625, 0.25, 0.625, 0.5, 0.375, 0.5, 0.375, 0.5, 0.625, 0.5, 0.625, 0.75, 0.375, 0.75, 0.375, 0.75, 0.625, 0.75, 0.625, 1.0, 0.375, 1.0, 0.125, 0.5, 0.375, 0.5, 0.375, 0.75, 0.125, 0.75, 0.625, 0.5, 0.875, 0.5, 0.875, 0.75, 0.625, 0.75, 0.375, 0.0, 0.625, 0.0, 0.625, 0.25, 0.375, 0.25, 0.375, 0.25, 0.625, 0.25, 0.625, 0.5, 0.375, 0.5, 0.375, 0.5, 0.625, 0.5, 0.625, 0.75, 0.375, 0.75, 0.375, 0.75, 0.625, 0.75, 0.625, 1.0, 0.375, 1.0, 0.125, 0.5, 0.375, 0.5, 0.375, 0.75, 0.125, 0.75, 0.625, 0.5, 0.875, 0.5, 0.875, 0.75, 0.625, 0.75, 0.375, 0.0, 0.625, 0.0, 0.625, 0.25, 0.375, 0.25, 0.375, 0.25, 0.625, 0.25, 0.625, 0.5, 0.375, 0.5, 0.375, 0.5, 0.625, 0.5, 0.625, 0.75, 0.375, 0.75, 0.375, 0.75, 0.625, 0.75, 0.625, 1.0, 0.375, 1.0, 0.125, 0.5, 0.375, 0.5, 0.375, 0.75, 0.125, 0.75, 0.625, 0.5, 0.875, 0.5, 0.875, 0.75, 0.625, 0.75, 0.375, 0.0, 0.625, 0.0, 0.625, 0.25, 0.375, 0.25, 0.375, 0.25, 0.625, 0.25, 0.625, 0.5, 0.375, 0.5, 0.375, 0.5, 0.625, 0.5, 0.625, 0.75, 0.375, 0.75, 0.375, 0.75, 0.625, 0.75, 0.625, 1.0, 0.375, 1.0, 0.125, 0.5, 0.375, 0.5, 0.375, 0.75, 0.125, 0.75, 0.625, 0.5, 0.875, 0.5, 0.875, 0.75, 0.625, 0.75, 0.375, 0.0, 0.625, 0.0, 0.625, 0.25, 0.375, 0.25, 0.375, 0.25, 0.625, 0.25, 0.625, 0.5, 0.375, 0.5, 0.375, 0.5, 0.625, 0.5, 0.625, 0.75, 0.375, 0.75, 0.375, 0.75, 0.625, 0.75, 0.625, 1.0, 0.375, 1.0, 0.125, 0.5, 0.375, 0.5, 0.375, 0.75, 0.125, 0.75, 0.625, 0.5, 0.875, 0.5, 0.875, 0.75, 0.625, 0.75, 0.375, 0.0, 0.625, 0.0, 0.625, 0.25, 0.375, 0.25, 0.375, 0.25, 0.625, 0.25, 0.625, 0.5, 0.375, 0.5, 0.375, 0.5, 0.625, 0.5, 0.625, 0.75, 0.375, 0.75, 0.375, 0.75, 0.625, 0.75, 0.625, 1.0, 0.375, 1.0, 0.125, 0.5, 0.375, 0.5, 0.375, 0.75, 0.125, 0.75, 0.625, 0.5, 0.875, 0.5, 0.875, 0.75, 0.625, 0.75, 0.375, 0.0, 0.625, 0.0, 0.625, 0.25, 0.375, 0.25, 0.375, 0.25, 0.625, 0.25, 0.625, 0.5, 0.375, 0.5, 0.375, 0.5, 0.625, 0.5, 0.625, 0.75, 0.375, 0.75, 0.375, 0.75, 0.625, 0.75, 0.625, 1.0, 0.375, 1.0, 0.125, 0.5, 0.375, 0.5, 0.375, 0.75, 0.125, 0.75, 0.625, 0.5, 0.875, 0.5, 0.875, 0.75, 0.625, 0.75, 0.375, 0.0, 0.625, 0.0, 0.625, 0.25, 0.375, 0.25, 0.375, 0.25, 0.625, 0.25, 0.625, 0.5, 0.375, 0.5, 0.375, 0.5, 0.625, 0.5, 0.625, 0.75, 0.375, 0.75, 0.375, 0.75, 0.625, 0.75, 0.625, 1.0, 0.375, 1.0, 0.125, 0.5, 0.375, 0.5, 0.375, 0.75, 0.125, 0.75, 0.625, 0.5, 0.875, 0.5, 0.875, 0.75, 0.625, 0.75, 0.375, 0.0, 0.625, 0.0, 0.625, 0.25, 0.375, 0.25, 0.375, 0.25, 0.625, 0.25, 0.625, 0.5, 0.375, 0.5, 0.375, 0.5, 0.625, 0.5, 0.625, 0.75, 0.375, 0.75, 0.375, 0.75, 0.625, 0.75, 0.625, 1.0, 0.375, 1.0, 0.125, 0.5, 0.375, 0.5, 0.375, 0.75, 0.125, 0.75, 0.625, 0.5, 0.875, 0.5, 0.875, 0.75, 0.625, 0.75, 0.375, 0.0, 0.625, 0.0, 0.625, 0.25, 0.375, 0.25, 0.375, 0.25, 0.625, 0.25, 0.625, 0.5, 0.375, 0.5, 0.375, 0.5, 0.625, 0.5, 0.625, 0.75, 0.375, 0.75, 0.375, 0.75, 0.625, 0.75, 0.625, 1.0, 0.375, 1.0, 0.125, 0.5, 0.375, 0.5, 0.375, 0.75, 0.125, 0.75, 0.625, 0.5, 0.875, 0.5, 0.875, 0.75, 0.625, 0.75, 0.375, 0.0, 0.625, 0.0, 0.625, 0.25, 0.375, 0.25, 0.375, 0.25, 0.625, 0.25, 0.625, 0.5, 0.375, 0.5, 0.375, 0.5, 0.625, 0.5, 0.625, 0.75, 0.375, 0.75, 0.375, 0.75, 0.625, 0.75, 0.625, 1.0, 0.375, 1.0, 0.125, 0.5, 0.375, 0.5, 0.375, 0.75, 0.125, 0.75, 0.625, 0.5, 0.875, 0.5, 0.875, 0.75, 0.625, 0.75, 0.375, 0.0, 0.625, 0.0, 0.625, 0.25, 0.375, 0.25, 0.375, 0.25, 0.625, 0.25, 0.625, 0.5, 0.375, 0.5, 0.375, 0.5, 0.625, 0.5, 0.625, 0.75, 0.375, 0.75, 0.375, 0.75, 0.625, 0.75, 0.625, 1.0, 0.375, 1.0, 0.125, 0.5, 0.375, 0.5, 0.375, 0.75, 0.125, 0.75, 0.625, 0.5, 0.875, 0.5, 0.875, 0.75, 0.625, 0.75, 0.375, 0.0, 0.625, 0.0, 0.625, 0.25, 0.375, 0.25, 0.375, 0.25, 0.625, 0.25, 0.625, 0.5, 0.375, 0.5, 0.375, 0.5, 0.625, 0.5, 0.625, 0.75, 0.375, 0.75, 0.375, 0.75, 0.625, 0.75, 0.625, 1.0, 0.375, 1.0, 0.125, 0.5, 0.375, 0.5, 0.375, 0.75, 0.125, 0.75, 0.625, 0.5, 0.875, 0.5, 0.875, 0.75, 0.625, 0.75, 0.375, 0.0, 0.625, 0.0, 0.625, 0.25, 0.375, 0.25, 0.375, 0.25, 0.625, 0.25, 0.625, 0.5, 0.375, 0.5, 0.375, 0.5, 0.625, 0.5, 0.625, 0.75, 0.375, 0.75, 0.375, 0.75, 0.625, 0.75, 0.625, 1.0, 0.375, 1.0, 0.125, 0.5, 0.375, 0.5, 0.375, 0.75, 0.125, 0.75, 0.625, 0.5, 0.875, 0.5, 0.875, 0.75, 0.625, 0.75, 0.375, 0.0, 0.625, 0.0, 0.625, 0.25, 0.375, 0.25, 0.375, 0.25, 0.625, 0.25, 0.625, 0.5, 0.375, 0.5, 0.375, 0.5, 0.625, 0.5, 0.625, 0.75, 0.375, 0.75, 0.375, 0.75, 0.625, 0.75, 0.625, 1.0, 0.375, 1.0, 0.125, 0.5, 0.375, 0.5, 0.375, 0.75, 0.125, 0.75, 0.625, 0.5, 0.875, 0.5, 0.875, 0.75, 0.625, 0.75, 0.375, 0.0, 0.625, 0.0, 0.625, 0.25, 0.375, 0.25, 0.375, 0.25, 0.625, 0.25, 0.625, 0.5, 0.375, 0.5, 0.375, 0.5, 0.625, 0.5, 0.625, 0.75, 0.375, 0.75, 0.375, 0.75, 0.625, 0.75, 0.625, 1.0, 0.375, 1.0, 0.125, 0.5, 0.375, 0.5, 0.375, 0.75, 0.125, 0.75, 0.625, 0.5, 0.875, 0.5, 0.875, 0.75, 0.625, 0.75, 0.375, 0.0, 0.625, 0.0, 0.625, 0.25, 0.375, 0.25, 0.375, 0.25, 0.625, 0.25, 0.625, 0.5, 0.375, 0.5, 0.375, 0.5, 0.625, 0.5, 0.625, 0.75, 0.375, 0.75, 0.375, 0.75, 0.625, 0.75, 0.625, 1.0, 0.375, 1.0, 0.125, 0.5, 0.375, 0.5, 0.375, 0.75, 0.125, 0.75, 0.625, 0.5, 0.875, 0.5, 0.875, 0.75, 0.625, 0.75, 0.375, 0.0, 0.625, 0.0, 0.625, 0.25, 0.375, 0.25, 0.375, 0.25, 0.625, 0.25, 0.625, 0.5, 0.375, 0.5, 0.375, 0.5, 0.625, 0.5, 0.625, 0.75, 0.375, 0.75, 0.375, 0.75, 0.625, 0.75, 0.625, 1.0, 0.375, 1.0, 0.125, 0.5, 0.375, 0.5, 0.375, 0.75, 0.125, 0.75, 0.625, 0.5, 0.875, 0.5, 0.875, 0.75, 0.625, 0.75, 0.375, 0.0, 0.625, 0.0, 0.625, 0.25, 0.375, 0.25, 0.375, 0.25, 0.625, 0.25, 0.625, 0.5, 0.375, 0.5, 0.375, 0.5, 0.625, 0.5, 0.625, 0.75, 0.375, 0.75, 0.375, 0.75, 0.625, 0.75, 0.625, 1.0, 0.375, 1.0, 0.125, 0.5, 0.375, 0.5, 0.375, 0.75, 0.125, 0.75, 0.625, 0.5, 0.875, 0.5, 0.875, 0.75, 0.625, 0.75, 0.375, 0.0, 0.625, 0.0, 0.625, 0.25, 0.375, 0.25, 0.375, 0.25, 0.625, 0.25, 0.625, 0.5, 0.375, 0.5, 0.375, 0.5, 0.625, 0.5, 0.625, 0.75, 0.375, 0.75, 0.375, 0.75, 0.625, 0.75, 0.625, 1.0, 0.375, 1.0, 0.125, 0.5, 0.375, 0.5, 0.375, 0.75, 0.125, 0.75, 0.625, 0.5, 0.875, 0.5, 0.875, 0.75, 0.625, 0.75, 0.375, 0.0, 0.625, 0.0, 0.625, 0.25, 0.375, 0.25, 0.375, 0.25, 0.625, 0.25, 0.625, 0.5, 0.375, 0.5, 0.375, 0.5, 0.625, 0.5, 0.625, 0.75, 0.375, 0.75, 0.375, 0.75, 0.625, 0.75, 0.625, 1.0, 0.375, 1.0, 0.125, 0.5, 0.375, 0.5, 0.375, 0.75, 0.125, 0.75, 0.625, 0.5, 0.875, 0.5, 0.875, 0.75, 0.625, 0.75, 0.375, 0.0, 0.625, 0.0, 0.625, 0.25, 0.375, 0.25, 0.375, 0.25, 0.625, 0.25, 0.625, 0.5, 0.375, 0.5, 0.375, 0.5, 0.625, 0.5, 0.625, 0.75, 0.375, 0.75, 0.375, 0.75, 0.625, 0.75, 0.625, 1.0, 0.375, 1.0, 0.125, 0.5, 0.375, 0.5, 0.375, 0.75, 0.125, 0.75, 0.625, 0.5, 0.875, 0.5, 0.875, 0.75, 0.625, 0.75, 0.375, 0.0, 0.625, 0.0, 0.625, 0.25, 0.375, 0.25, 0.375, 0.25, 0.625, 0.25, 0.625, 0.5, 0.375, 0.5, 0.375, 0.5, 0.625, 0.5, 0.625, 0.75, 0.375, 0.75, 0.375, 0.75, 0.625, 0.75, 0.625, 1.0, 0.375, 1.0, 0.125, 0.5, 0.375, 0.5, 0.375, 0.75, 0.125, 0.75, 0.625, 0.5, 0.875, 0.5, 0.875, 0.75, 0.625, 0.75, 0.375, 0.0, 0.625, 0.0, 0.625, 0.25, 0.375, 0.25, 0.375, 0.25, 0.625, 0.25, 0.625, 0.5, 0.375, 0.5, 0.375, 0.5, 0.625, 0.5, 0.625, 0.75, 0.375, 0.75, 0.375, 0.75, 0.625, 0.75, 0.625, 1.0, 0.375, 1.0, 0.125, 0.5, 0.375, 0.5, 0.375, 0.75, 0.125, 0.75, 0.625, 0.5, 0.875, 0.5, 0.875, 0.75, 0.625, 0.75])
me_cube_012.materials.append(mat_woodenbookshelf)
me_cube_012.materials.append(mat_tan1)
me_cube_012.materials.append(mat_tan2)
me_cube_012.materials.append(mat_greenbook)
me_cube_012.materials.append(mat_darkred)
me_cube_012.materials.append(mat_darkblue)
me_cube_012.materials.append(mat_dirtybeige)
me_cube_012.materials.append(mat_grey)
me_cube_012.update()

# ---- objects
ob_bookshelf = bpy.data.objects.new('BookShelf', me_cube_012)

# ---- transforms, parenting, visibility, modifiers, constraints
ob_bookshelf.location = (0.0, 1.21, 0.9563)
ob_bookshelf.scale = (1.059, 0.1476, 0.8186)

# ---- collection membership
col_collection.objects.link(ob_bookshelf)

# ---- scene / render settings (as saved in the file)
scene.frame_start = 1; scene.frame_end = 250; scene.frame_set(1)
scene.render.engine = 'BLENDER_EEVEE_NEXT'
bpy.context.view_layer.update()

# ---- added for rendering (the .blend has no active camera and no usable light): camera, sun
cam_auto = bpy.data.cameras.new('AutoCamera')
cam_auto.lens = 50.0
cam_auto.sensor_width = 36.0
cam_auto.clip_end = 1000.0
ob_auto_camera = bpy.data.objects.new('AutoCamera', cam_auto)
scene.collection.objects.link(ob_auto_camera)
ob_auto_camera.location = (11.2188, -13.4727, 12.2836)
ob_auto_camera.rotation_euler = (1.09748, -7.21219e-08, 0.694738)
scene.camera = ob_auto_camera
light_auto_sun = bpy.data.lights.new('AutoSun', 'SUN')
light_auto_sun.energy = 3.0
light_auto_sun.angle = 0.0523599
ob_auto_sun = bpy.data.objects.new('AutoSun', light_auto_sun)
scene.collection.objects.link(ob_auto_sun)
ob_auto_sun.rotation_euler = (0.872665, 0.174533, 0.523599)
bpy.context.view_layer.update()
